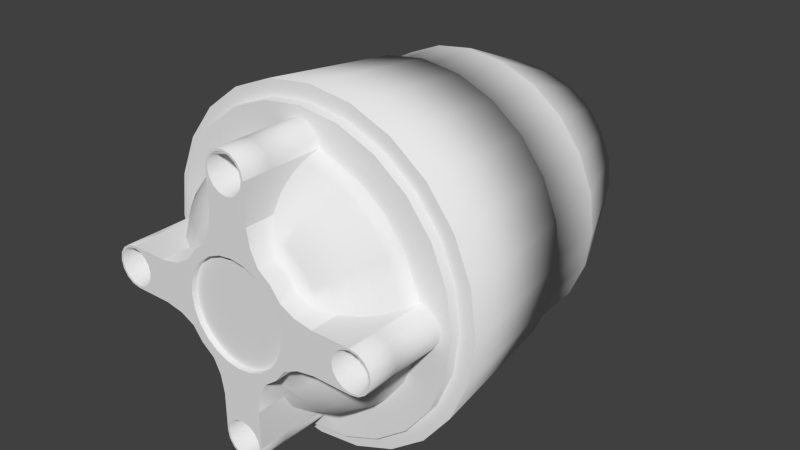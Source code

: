 # Source: SM_Soyouz.blend  (saved by Blender 2.67.0; exported with 4.5.12 LTS)
import bpy
from mathutils import Matrix  # noqa: F401  (used for matrix-valued properties, if any)

bpy.ops.wm.read_factory_settings(use_empty=True)
scene = bpy.context.scene
scene.name = 'Scene'

# ---- collections
col_collection_1 = bpy.data.collections.new('Collection 1'); scene.collection.children.link(col_collection_1)

# ---- world
world_world = bpy.data.worlds.new('World'); scene.world = world_world
world_world.color = (0.05088, 0.05088, 0.05088)
world_world.use_sun_shadow = False
world_world.sun_shadow_jitter_overblur = 0.0
world_world.cycles.sampling_method = 'MANUAL'
world_world.cycles.sample_map_resolution = 256
world_world.light_settings.ao_factor = 100.0

# ---- meshes
me_plane_001 = bpy.data.meshes.new('Plane.001')
me_plane_001.from_pydata([(1.352, 1.5, 0.3623), (1.212, 1.5, 0.7), (1.352, 0.8, 0.3623), (1.212, 0.8, 0.7), (1.2, -1.5, 0.2), (0.6598, -1.5, 0.2304), (0.83, -1.5, 0.2), (1.385, -1.5, 0.07654), (1.341, -1.5, 0.1414), (1.277, -1.5, 0.1848), (1.269, -1.5, 0.1663), (1.327, -1.5, 0.1273), (1.366, -1.5, 0.06888), (1.034, -1.5, 0.06888), (1.073, -1.5, 0.1273), (1.131, -1.5, 0.1663), (1.2, -1.5, 0.18), (0.483, -1.5, 0.1294), (0.483, -1.45, 0.1294), (0.5796, -1.5, 0.1553), (0.433, -1.5, 0.25), (0.433, -1.45, 0.25), (0.5196, -1.5, 0.3), (1.385, -1.22, 0.07654), (0.5196, -1.3, 0.3), (0.6541, -1.28, 0.3776), (0.7794, -1.22, 0.45), (0.887, -1.124, 0.5121), (0.9696, -1.0, 0.5598), (1.022, -0.8553, 0.5898), (1.039, -0.7, 0.6), (0.9894, -1.124, 0.2), (1.091, -1.0, 0.2), (1.159, -0.8553, 0.2), (0.83, -1.22, 0.2), (0.6598, -1.28, 0.2304), (1.2, -1.22, 0.2), (1.341, -1.22, 0.1414), (1.277, -1.22, 0.1848), (1.385, -0.7, 0.07654), (1.2, -0.7, 0.2), (1.341, -0.7, 0.1414), (1.277, -0.7, 0.1848), (1.4, 1.5, 5.305e-06), (1.352, 1.5, -0.3623), (1.212, 1.5, -0.7), (1.352, 0.8, -0.3623), (1.212, 0.8, -0.7), (1.4, 0.8, 5.424e-06), (1.2, -1.5, -0.2), (0.6598, -1.5, 7.153e-07), (0.83, -1.5, -2.98e-07), (0.6598, -1.5, -0.2304), (0.83, -1.5, -0.2), (1.4, -1.5, -5.96e-07), (1.385, -1.5, -0.07654), (1.341, -1.5, -0.1414), (1.277, -1.5, -0.1848), (1.269, -1.5, -0.1663), (1.327, -1.5, -0.1273), (1.366, -1.5, -0.06888), (1.38, -1.5, -4.768e-07), (1.02, -1.5, -3.576e-07), (1.034, -1.5, -0.06888), (1.073, -1.5, -0.1273), (1.131, -1.5, -0.1663), (1.2, -1.5, -0.18), (1.2, -1.0, -6.557e-07), (0.5, -1.5, 4.664e-06), (0.5, -1.45, 4.664e-06), (0.6, -1.5, 5.722e-06), (0.483, -1.5, -0.1294), (0.483, -1.45, -0.1294), (0.5796, -1.5, -0.1553), (0.433, -1.5, -0.25), (0.433, -1.45, -0.25), (0.5196, -1.5, -0.3), (1.385, -1.22, -0.07654), (1.4, -1.22, -6.557e-07), (0.5196, -1.3, -0.3), (0.6541, -1.28, -0.3776), (0.7794, -1.22, -0.45), (0.887, -1.124, -0.5121), (0.9696, -1.0, -0.5598), (1.022, -0.8553, -0.5898), (1.039, -0.7, -0.6), (0.9894, -1.124, -0.2), (1.091, -1.0, -0.2), (1.159, -0.8553, -0.2), (0.83, -1.22, -0.2), (0.6598, -1.28, -0.2304), (1.2, -1.22, -0.2), (1.341, -1.22, -0.1414), (1.277, -1.22, -0.1848), (1.385, -0.7, -0.07654), (1.4, -0.7, -8.345e-07), (1.2, -0.7, -0.2), (1.341, -0.7, -0.1414), (1.277, -0.7, -0.1848), (1.126, -0.7, 0.65), (1.126, -0.7, -0.65), (1.299, -0.7, -0.75), (1.449, -0.7, -0.3882), (1.5, -0.7, 5.662e-06), (1.449, -0.7, 0.3882), (1.299, -0.7, 0.75), (0.9899, 1.5, 0.99), (0.9899, 0.8, 0.99), (0.3623, 1.5, 1.352), (0.7, 1.5, 1.212), (0.3623, 0.8, 1.352), (0.7, 0.8, 1.212), (0.2, -1.5, 1.2), (0.2304, -1.5, 0.6598), (0.2, -1.5, 0.83), (0.07654, -1.5, 1.385), (0.1414, -1.5, 1.341), (0.1848, -1.5, 1.277), (0.1663, -1.5, 1.269), (0.1273, -1.5, 1.327), (0.06888, -1.5, 1.366), (0.06888, -1.5, 1.034), (0.1273, -1.5, 1.073), (0.1663, -1.5, 1.131), (0.18, -1.5, 1.2), (0.3536, -1.45, 0.3536), (0.1294, -1.5, 0.483), (0.1294, -1.45, 0.483), (0.1553, -1.5, 0.5796), (0.25, -1.5, 0.433), (0.25, -1.45, 0.433), (0.3, -1.5, 0.5196), (0.3536, -1.5, 0.3536), (0.07654, -1.22, 1.385), (0.4243, -1.5, 0.4243), (0.4243, -1.3, 0.4243), (0.5341, -1.28, 0.5341), (0.6364, -1.22, 0.6364), (0.7243, -1.124, 0.7243), (0.7917, -1.0, 0.7917), (0.8341, -0.8553, 0.8341), (0.8485, -0.7, 0.8485), (0.3, -1.3, 0.5196), (0.3776, -1.28, 0.6541), (0.45, -1.22, 0.7794), (0.5121, -1.124, 0.887), (0.5598, -1.0, 0.9696), (0.5898, -0.8553, 1.022), (0.6, -0.7, 1.039), (0.2, -1.124, 0.9894), (0.2, -1.0, 1.091), (0.2, -0.8553, 1.159), (0.2, -1.22, 0.83), (0.2304, -1.28, 0.6598), (0.2, -1.22, 1.2), (0.1414, -1.22, 1.341), (0.1848, -1.22, 1.277), (0.07654, -0.7, 1.385), (0.2, -0.7, 1.2), (0.1414, -0.7, 1.341), (0.1848, -0.7, 1.277), (6.258e-06, 1.5, 1.4), (-0.3623, 1.5, 1.352), (-0.7, 1.5, 1.212), (-0.3623, 0.8, 1.352), (-0.7, 0.8, 1.212), (6.378e-06, 0.8, 1.4), (-0.2, -1.5, 1.2), (1.162e-06, -1.5, 0.6598), (2.384e-07, -1.5, 0.83), (-0.2304, -1.5, 0.6598), (-0.2, -1.5, 0.83), (3.576e-07, -1.5, 1.4), (-0.07654, -1.5, 1.385), (-0.1414, -1.5, 1.341), (-0.1848, -1.5, 1.277), (-0.1663, -1.5, 1.269), (-0.1273, -1.5, 1.327), (-0.06888, -1.5, 1.366), (4.768e-07, -1.5, 1.38), (2.98e-07, -1.5, 1.02), (-0.06888, -1.5, 1.034), (-0.1273, -1.5, 1.073), (-0.1663, -1.5, 1.131), (-0.18, -1.5, 1.2), (1.788e-07, -1.0, 1.2), (5.007e-06, -1.5, 0.5), (5.007e-06, -1.45, 0.5), (6.139e-06, -1.5, 0.6), (-0.1294, -1.5, 0.483), (-0.1294, -1.45, 0.483), (-0.1553, -1.5, 0.5796), (-0.25, -1.5, 0.433), (-0.25, -1.45, 0.433), (-0.3, -1.5, 0.5196), (-0.07654, -1.22, 1.385), (2.98e-07, -1.22, 1.4), (-0.3, -1.3, 0.5196), (-0.3776, -1.28, 0.6541), (-0.45, -1.22, 0.7794), (-0.5121, -1.124, 0.887), (-0.5598, -1.0, 0.9696), (-0.5898, -0.8553, 1.022), (-0.6, -0.7, 1.039), (-0.2, -1.124, 0.9894), (-0.2, -1.0, 1.091), (-0.2, -0.8553, 1.159), (-0.2, -1.22, 0.83), (-0.2304, -1.28, 0.6598), (-0.2, -1.22, 1.2), (-0.1414, -1.22, 1.341), (-0.1848, -1.22, 1.277), (-0.07654, -0.7, 1.385), (1.192e-07, -0.7, 1.4), (-0.2, -0.7, 1.2), (-0.1414, -0.7, 1.341), (-0.1848, -0.7, 1.277), (0.9192, -0.7, 0.9192), (0.65, -0.7, 1.126), (-0.65, -0.7, 1.126), (-0.75, -0.7, 1.299), (-0.3882, -0.7, 1.449), (6.676e-06, -0.7, 1.5), (0.3882, -0.7, 1.449), (0.75, -0.7, 1.299), (1.061, -0.7, 1.061), (-0.3623, 1.5, -1.352), (-0.7, 1.5, -1.212), (-0.3623, 0.8, -1.352), (-0.7, 0.8, -1.212), (-0.2, -1.5, -1.2), (-0.2304, -1.5, -0.6598), (-0.2, -1.5, -0.83), (-0.07654, -1.5, -1.385), (-0.1414, -1.5, -1.341), (-0.1848, -1.5, -1.277), (-0.1663, -1.5, -1.269), (-0.1273, -1.5, -1.327), (-0.06888, -1.5, -1.366), (-0.06888, -1.5, -1.034), (-0.1273, -1.5, -1.073), (-0.1663, -1.5, -1.131), (-0.18, -1.5, -1.2), (-0.1294, -1.5, -0.483), (-0.1294, -1.45, -0.483), (-0.1553, -1.5, -0.5796), (-0.25, -1.5, -0.433), (-0.25, -1.45, -0.433), (-0.3, -1.5, -0.5196), (-0.07654, -1.22, -1.385), (-0.3, -1.3, -0.5196), (-0.3776, -1.28, -0.6541), (-0.45, -1.22, -0.7794), (-0.5121, -1.124, -0.887), (-0.5598, -1.0, -0.9696), (-0.5898, -0.8553, -1.022), (-0.6, -0.7, -1.039), (-0.2, -1.124, -0.9894), (-0.2, -1.0, -1.091), (-0.2, -0.8553, -1.159), (-0.2, -1.22, -0.83), (-0.2304, -1.28, -0.6598), (-0.2, -1.22, -1.2), (-0.1414, -1.22, -1.341), (-0.1848, -1.22, -1.277), (-0.07654, -0.7, -1.385), (-0.2, -0.7, -1.2), (-0.1414, -0.7, -1.341), (-0.1848, -0.7, -1.277), (0.9899, 1.5, -0.99), (0.9899, 0.8, -0.99), (-6.258e-06, 1.5, -1.4), (0.3623, 1.5, -1.352), (0.7, 1.5, -1.212), (0.3623, 0.8, -1.352), (0.7, 0.8, -1.212), (-6.378e-06, 0.8, -1.4), (0.2, -1.5, -1.2), (-1.162e-06, -1.5, -0.6598), (-2.384e-07, -1.5, -0.83), (0.2304, -1.5, -0.6598), (0.2, -1.5, -0.83), (-3.576e-07, -1.5, -1.4), (0.07654, -1.5, -1.385), (0.1414, -1.5, -1.341), (0.1848, -1.5, -1.277), (0.1663, -1.5, -1.269), (0.1273, -1.5, -1.327), (0.06888, -1.5, -1.366), (-4.768e-07, -1.5, -1.38), (-2.98e-07, -1.5, -1.02), (0.06888, -1.5, -1.034), (0.1273, -1.5, -1.073), (0.1663, -1.5, -1.131), (0.18, -1.5, -1.2), (-1.788e-07, -1.0, -1.2), (0.3536, -1.45, -0.3536), (-5.007e-06, -1.5, -0.5), (-5.007e-06, -1.45, -0.5), (-6.139e-06, -1.5, -0.6), (0.1294, -1.5, -0.483), (0.1294, -1.45, -0.483), (0.1553, -1.5, -0.5796), (0.25, -1.5, -0.433), (0.25, -1.45, -0.433), (0.3, -1.5, -0.5196), (0.3535, -1.5, -0.3536), (0.07654, -1.22, -1.385), (0.4243, -1.5, -0.4243), (0.4243, -1.3, -0.4243), (0.5341, -1.28, -0.5341), (0.6364, -1.22, -0.6364), (0.7243, -1.124, -0.7243), (0.7917, -1.0, -0.7917), (0.8341, -0.8553, -0.8341), (0.8485, -0.7, -0.8485), (-2.98e-07, -1.22, -1.4), (0.3, -1.3, -0.5196), (0.3776, -1.28, -0.6541), (0.45, -1.22, -0.7794), (0.5121, -1.124, -0.887), (0.5598, -1.0, -0.9696), (0.5898, -0.8553, -1.022), (0.6, -0.7, -1.039), (0.2, -1.124, -0.9894), (0.2, -1.0, -1.091), (0.2, -0.8553, -1.159), (0.2, -1.22, -0.83), (0.2304, -1.28, -0.6598), (0.2, -1.22, -1.2), (0.1414, -1.22, -1.341), (0.1848, -1.22, -1.277), (0.07654, -0.7, -1.385), (-1.192e-07, -0.7, -1.4), (0.2, -0.7, -1.2), (0.1414, -0.7, -1.341), (0.1848, -0.7, -1.277), (-0.65, -0.7, -1.126), (0.9192, -0.7, -0.9192), (0.65, -0.7, -1.126), (1.061, -0.7, -1.061), (0.75, -0.7, -1.299), (0.3882, -0.7, -1.449), (-6.676e-06, -0.7, -1.5), (-0.3882, -0.7, -1.449), (-0.75, -0.7, -1.299), (-0.99, 1.5, -0.9899), (-0.99, 0.8, -0.9899), (-1.352, 1.5, -0.3623), (-1.212, 1.5, -0.7), (-1.352, 0.8, -0.3623), (-1.212, 0.8, -0.7), (-1.2, -1.5, -0.2), (-0.6598, -1.5, -0.2304), (-0.83, -1.5, -0.2), (-1.385, -1.5, -0.07654), (-1.341, -1.5, -0.1414), (-1.277, -1.5, -0.1848), (-1.269, -1.5, -0.1663), (-1.327, -1.5, -0.1273), (-1.366, -1.5, -0.06888), (-1.034, -1.5, -0.06888), (-1.073, -1.5, -0.1273), (-1.131, -1.5, -0.1663), (-1.2, -1.5, -0.18), (-0.3536, -1.45, -0.3535), (-0.483, -1.5, -0.1294), (-0.483, -1.45, -0.1294), (-0.5796, -1.5, -0.1553), (-0.433, -1.5, -0.25), (-0.433, -1.45, -0.25), (-0.5196, -1.5, -0.3), (-0.3536, -1.5, -0.3535), (-1.385, -1.22, -0.07654), (-0.4243, -1.5, -0.4243), (-0.4243, -1.3, -0.4243), (-0.5341, -1.28, -0.5341), (-0.6364, -1.22, -0.6364), (-0.7243, -1.124, -0.7243), (-0.7917, -1.0, -0.7917), (-0.8341, -0.8553, -0.8341), (-0.8485, -0.7, -0.8485), (-0.5196, -1.3, -0.3), (-0.6541, -1.28, -0.3776), (-0.7794, -1.22, -0.45), (-0.887, -1.124, -0.5121), (-0.9696, -1.0, -0.5598), (-1.022, -0.8553, -0.5898), (-1.039, -0.7, -0.6), (-0.9894, -1.124, -0.2), (-1.091, -1.0, -0.2), (-1.159, -0.8553, -0.2), (-0.83, -1.22, -0.2), (-0.6598, -1.28, -0.2304), (-1.2, -1.22, -0.2), (-1.341, -1.22, -0.1414), (-1.277, -1.22, -0.1848), (-1.385, -0.7, -0.07654), (-1.2, -0.7, -0.2), (-1.341, -0.7, -0.1414), (-1.277, -0.7, -0.1848), (-0.99, 1.5, 0.9899), (-0.99, 0.8, 0.9899), (-1.4, 1.5, -5.305e-06), (-1.352, 1.5, 0.3623), (-1.212, 1.5, 0.7), (-1.352, 0.8, 0.3623), (-1.212, 0.8, 0.7), (-1.4, 0.8, -5.424e-06), (-1.2, -1.5, 0.2), (-0.6598, -1.5, -7.153e-07), (-0.83, -1.5, 2.98e-07), (-0.6598, -1.5, 0.2304), (-0.83, -1.5, 0.2), (-1.4, -1.5, 5.96e-07), (-1.385, -1.5, 0.07654), (-1.341, -1.5, 0.1414), (-1.277, -1.5, 0.1848), (-1.269, -1.5, 0.1663), (-1.327, -1.5, 0.1273), (-1.366, -1.5, 0.06888), (-1.38, -1.5, 4.768e-07), (-1.02, -1.5, 3.576e-07), (-1.034, -1.5, 0.06888), (-1.073, -1.5, 0.1273), (-1.131, -1.5, 0.1663), (-1.2, -1.5, 0.18), (-1.2, -1.0, 6.557e-07), (-0.3536, -1.45, 0.3536), (-0.5, -1.5, -4.664e-06), (-0.5, -1.45, -4.664e-06), (-0.6, -1.5, -5.722e-06), (7.05e-08, -1.45, -6.823e-08), (-0.483, -1.5, 0.1294), (-0.483, -1.45, 0.1294), (-0.5796, -1.5, 0.1553), (-0.433, -1.5, 0.25), (-0.433, -1.45, 0.25), (-0.5196, -1.5, 0.3), (-0.3536, -1.5, 0.3536), (-1.385, -1.22, 0.07654), (-0.4243, -1.5, 0.4243), (-0.4243, -1.3, 0.4243), (-0.5341, -1.28, 0.5341), (-0.6364, -1.22, 0.6364), (-0.7243, -1.124, 0.7243), (-0.7917, -1.0, 0.7917), (-0.8341, -0.8553, 0.8341), (-0.8485, -0.7, 0.8485), (-1.4, -1.22, 6.557e-07), (-0.5196, -1.3, 0.3), (-0.6541, -1.28, 0.3776), (-0.7794, -1.22, 0.45), (-0.887, -1.124, 0.5121), (-0.9696, -1.0, 0.5598), (-1.022, -0.8553, 0.5898), (-1.039, -0.7, 0.6), (-0.9894, -1.124, 0.2), (-1.091, -1.0, 0.2), (-1.159, -0.8553, 0.2), (-0.83, -1.22, 0.2), (-0.6598, -1.28, 0.2304), (-1.2, -1.22, 0.2), (-1.341, -1.22, 0.1414), (-1.277, -1.22, 0.1848), (-1.385, -0.7, 0.07654), (-1.4, -0.7, 8.345e-07), (-1.2, -0.7, 0.2), (-1.341, -0.7, 0.1414), (-1.277, -0.7, 0.1848), (-0.9192, -0.7, -0.9192), (-1.126, -0.7, -0.65), (-0.9192, -0.7, 0.9192), (-1.126, -0.7, 0.65), (-1.061, -0.7, 1.061), (-1.299, -0.7, 0.75), (-1.449, -0.7, 0.3882), (-1.5, -0.7, -5.662e-06), (-1.449, -0.7, -0.3882), (-1.299, -0.7, -0.75), (-1.061, -0.7, -1.061), (1.299, -0.6, -0.75), (1.449, -0.6, -0.3882), (1.5, -0.6, 5.662e-06), (1.449, -0.6, 0.3882), (1.299, -0.6, 0.75), (-0.75, -0.6, 1.299), (-0.3882, -0.6, 1.449), (6.676e-06, -0.6, 1.5), (0.3882, -0.6, 1.449), (0.75, -0.6, 1.299), (1.061, -0.6, 1.061), (1.061, -0.6, -1.061), (0.75, -0.6, -1.299), (0.3882, -0.6, -1.449), (-6.676e-06, -0.6, -1.5), (-0.3882, -0.6, -1.449), (-0.75, -0.6, -1.299), (-1.061, -0.6, 1.061), (-1.299, -0.6, 0.75), (-1.449, -0.6, 0.3882), (-1.5, -0.6, -5.662e-06), (-1.449, -0.6, -0.3882), (-1.299, -0.6, -0.75), (-1.061, -0.6, -1.061), (1.429, -0.6, -0.825), (1.594, -0.6, -0.427), (1.65, -0.6, 6.199e-06), (1.594, -0.6, 0.4271), (1.429, -0.6, 0.825), (-0.825, -0.6, 1.429), (-0.427, -0.6, 1.594), (7.331e-06, -0.6, 1.65), (0.4271, -0.6, 1.594), (0.825, -0.6, 1.429), (1.167, -0.6, 1.167), (1.167, -0.6, -1.167), (0.825, -0.6, -1.429), (0.427, -0.6, -1.594), (-7.331e-06, -0.6, -1.65), (-0.4271, -0.6, -1.594), (-0.825, -0.6, -1.429), (-1.167, -0.6, 1.167), (-1.429, -0.6, 0.825), (-1.594, -0.6, 0.427), (-1.65, -0.6, -6.199e-06), (-1.594, -0.6, -0.4271), (-1.429, -0.6, -0.825), (-1.167, -0.6, -1.167), (1.286, 0.8, -0.7425), (1.434, 0.8, -0.3843), (1.485, 0.8, 5.543e-06), (1.434, 0.8, 0.3844), (1.286, 0.8, 0.7425), (-0.7425, 0.8, 1.286), (-0.3843, 0.8, 1.434), (6.557e-06, 0.8, 1.485), (0.3844, 0.8, 1.434), (0.7425, 0.8, 1.286), (1.05, 0.8, 1.05), (1.05, 0.8, -1.05), (0.7425, 0.8, -1.286), (0.3843, 0.8, -1.434), (-6.557e-06, 0.8, -1.485), (-0.3844, 0.8, -1.434), (-0.7425, 0.8, -1.286), (-1.05, 0.8, 1.05), (-1.286, 0.8, 0.7425), (-1.434, 0.8, 0.3843), (-1.485, 0.8, -5.543e-06), (-1.434, 0.8, -0.3844), (-1.286, 0.8, -0.7425), (-1.05, 0.8, -1.05), (0.9466, 2.5, 0.2536), (0.8487, 2.5, 0.49), (0.98, 2.5, 3.666e-06), (0.9466, 2.5, -0.2536), (0.8487, 2.5, -0.49), (0.693, 2.5, 0.693), (0.2536, 2.5, 0.9466), (0.49, 2.5, 0.8487), (4.351e-06, 2.5, 0.98), (-0.2536, 2.5, 0.9466), (-0.49, 2.5, 0.8487), (-0.2536, 2.5, -0.9466), (-0.49, 2.5, -0.8487), (0.693, 2.5, -0.693), (-4.351e-06, 2.5, -0.98), (0.2536, 2.5, -0.9466), (0.49, 2.5, -0.8487), (-0.693, 2.5, -0.693), (-0.9466, 2.5, -0.2536), (-0.8487, 2.5, -0.49), (-0.693, 2.5, 0.693), (-0.98, 2.5, -3.666e-06), (-0.9466, 2.5, 0.2536), (-0.8487, 2.5, 0.49), (1.352, 1.481, 0.3623), (1.212, 1.481, 0.7), (1.4, 1.481, 5.305e-06), (0.9899, 1.481, 0.99), (1.352, 1.481, -0.3623), (1.212, 1.481, -0.7), (0.9899, 1.481, -0.99), (0.3623, 1.481, 1.352), (0.7, 1.481, 1.212), (6.258e-06, 1.481, 1.4), (-0.3623, 1.481, 1.352), (-0.7, 1.481, 1.212), (-0.99, 1.481, 0.9899), (-0.3623, 1.481, -1.352), (-0.7, 1.481, -1.212), (-6.258e-06, 1.481, -1.4), (-0.99, 1.481, -0.9899), (0.3623, 1.481, -1.352), (0.7, 1.481, -1.212), (-1.352, 1.481, -0.3623), (-1.212, 1.481, -0.7), (-1.4, 1.481, -5.305e-06), (-1.352, 1.481, 0.3623), (-1.212, 1.481, 0.7), (0.8519, 2.5, 0.2283), (0.7638, 2.5, 0.441), (0.882, 2.5, 3.308e-06), (0.8519, 2.5, -0.2283), (0.7638, 2.5, -0.441), (0.6237, 2.5, 0.6237), (0.2283, 2.5, 0.8519), (0.441, 2.5, 0.7638), (3.904e-06, 2.5, 0.882), (-0.2283, 2.5, 0.8519), (-0.441, 2.5, 0.7638), (-0.2283, 2.5, -0.8519), (-0.441, 2.5, -0.7638), (0.6237, 2.5, -0.6237), (-3.904e-06, 2.5, -0.882), (0.2283, 2.5, -0.8519), (0.441, 2.5, -0.7638), (-0.6237, 2.5, -0.6237), (-0.8519, 2.5, -0.2283), (-0.7638, 2.5, -0.441), (-0.6237, 2.5, 0.6237), (-0.882, 2.5, -3.308e-06), (-0.8519, 2.5, 0.2283), (-0.7638, 2.5, 0.441), (0.8519, 2.4, 0.2283), (0.7638, 2.4, 0.441), (0.882, 2.4, 3.308e-06), (0.8519, 2.4, -0.2283), (0.7638, 2.4, -0.441), (0.6237, 2.4, 0.6237), (0.2283, 2.4, 0.8519), (0.441, 2.4, 0.7638), (3.904e-06, 2.4, 0.882), (-0.2283, 2.4, 0.8519), (-0.441, 2.4, 0.7638), (-0.2283, 2.4, -0.8519), (-0.441, 2.4, -0.7638), (0.6237, 2.4, -0.6237), (-3.904e-06, 2.4, -0.882), (0.2283, 2.4, -0.8519), (0.441, 2.4, -0.7638), (-0.6237, 2.4, -0.6237), (-0.8519, 2.4, -0.2283), (-0.7638, 2.4, -0.441), (-0.6237, 2.4, 0.6237), (-0.882, 2.4, -3.308e-06), (-0.8519, 2.4, 0.2283), (-0.7638, 2.4, 0.441), (0.0, 2.4, 0.0)], [], [(20, 132, 125, 21), (21, 125, 432), (18, 21, 432), (69, 18, 432), (577, 579, 43, 0), (578, 577, 0, 1), (580, 578, 1, 106), (51, 6, 5, 50), (12, 61, 54, 7), (11, 12, 7, 8), (10, 11, 8, 9), (16, 10, 9, 4), (51, 62, 13, 6), (13, 14, 6), (16, 4, 6, 15), (6, 14, 15), (5, 22, 19), (50, 5, 19, 70), (13, 62, 67), (10, 16, 67), (14, 13, 67), (11, 10, 67), (15, 14, 67), (12, 11, 67), (16, 15, 67), (61, 12, 67), (70, 19, 17, 68), (68, 17, 18, 69), (19, 22, 20, 17), (17, 20, 21, 18), (135, 24, 25, 136), (138, 27, 28, 139), (137, 26, 27, 138), (140, 29, 30, 141), (136, 25, 26, 137), (139, 28, 29, 140), (4, 9, 38, 36), (29, 33, 40, 30), (28, 32, 33, 29), (27, 31, 32, 28), (9, 8, 37, 38), (6, 4, 36, 34), (8, 7, 23, 37), (7, 54, 78, 23), (5, 6, 34, 35), (22, 134, 132, 20), (135, 134, 22, 24), (26, 25, 35, 34), (23, 78, 95, 39), (36, 38, 42, 40), (38, 37, 41, 42), (37, 23, 39, 41), (24, 22, 5, 35), (24, 35, 25), (27, 26, 34, 31), (36, 31, 34), (31, 36, 32), (32, 36, 33), (36, 40, 33), (74, 75, 296, 306), (75, 432, 296), (72, 432, 75), (69, 432, 72), (581, 44, 43, 579), (582, 45, 44, 581), (583, 269, 45, 582), (51, 50, 52, 53), (60, 55, 54, 61), (59, 56, 55, 60), (58, 57, 56, 59), (66, 49, 57, 58), (51, 53, 63, 62), (63, 53, 64), (66, 65, 53, 49), (53, 65, 64), (52, 73, 76), (50, 70, 73, 52), (63, 67, 62), (58, 67, 66), (64, 67, 63), (59, 67, 58), (65, 67, 64), (60, 67, 59), (66, 67, 65), (61, 67, 60), (70, 68, 71, 73), (68, 69, 72, 71), (73, 71, 74, 76), (71, 72, 75, 74), (309, 310, 80, 79), (312, 313, 83, 82), (311, 312, 82, 81), (314, 315, 85, 84), (310, 311, 81, 80), (313, 314, 84, 83), (49, 91, 93, 57), (84, 85, 96, 88), (83, 84, 88, 87), (82, 83, 87, 86), (57, 93, 92, 56), (53, 89, 91, 49), (56, 92, 77, 55), (55, 77, 78, 54), (52, 90, 89, 53), (76, 74, 306, 308), (309, 79, 76, 308), (81, 89, 90, 80), (77, 94, 95, 78), (91, 96, 98, 93), (93, 98, 97, 92), (92, 97, 94, 77), (79, 90, 52, 76), (79, 80, 90), (82, 86, 89, 81), (91, 89, 86), (86, 87, 91), (87, 88, 91), (91, 88, 96), (217, 141, 30, 99), (99, 42, 41), (40, 42, 99, 30), (315, 338, 100, 85), (98, 100, 97), (98, 96, 85, 100), (338, 340, 101, 100), (102, 97, 100, 101), (41, 104, 105, 99), (225, 217, 99, 105), (97, 102, 103), (41, 103, 104), (103, 41, 39), (97, 103, 94), (94, 103, 95), (103, 39, 95), (129, 130, 125, 132), (130, 432, 125), (127, 432, 130), (187, 432, 127), (584, 108, 161, 586), (585, 109, 108, 584), (580, 106, 109, 585), (169, 168, 113, 114), (120, 115, 172, 179), (119, 116, 115, 120), (118, 117, 116, 119), (124, 112, 117, 118), (169, 114, 121, 180), (121, 114, 122), (124, 123, 114, 112), (114, 123, 122), (113, 128, 131), (168, 188, 128, 113), (121, 185, 180), (118, 185, 124), (122, 185, 121), (119, 185, 118), (123, 185, 122), (120, 185, 119), (124, 185, 123), (179, 185, 120), (188, 186, 126, 128), (186, 187, 127, 126), (128, 126, 129, 131), (126, 127, 130, 129), (135, 136, 143, 142), (138, 139, 146, 145), (137, 138, 145, 144), (140, 141, 148, 147), (136, 137, 144, 143), (139, 140, 147, 146), (112, 154, 156, 117), (147, 148, 158, 151), (146, 147, 151, 150), (145, 146, 150, 149), (117, 156, 155, 116), (114, 152, 154, 112), (116, 155, 133, 115), (115, 133, 196, 172), (113, 153, 152, 114), (131, 129, 132, 134), (135, 142, 131, 134), (144, 152, 153, 143), (133, 157, 213, 196), (154, 158, 160, 156), (156, 160, 159, 155), (155, 159, 157, 133), (142, 153, 113, 131), (142, 143, 153), (145, 149, 152, 144), (154, 152, 149), (149, 150, 154), (150, 151, 154), (154, 151, 158), (192, 439, 428, 193), (193, 428, 432), (190, 193, 432), (187, 190, 432), (587, 586, 161, 162), (588, 587, 162, 163), (589, 588, 163, 401), (169, 171, 170, 168), (178, 179, 172, 173), (177, 178, 173, 174), (176, 177, 174, 175), (184, 176, 175, 167), (169, 180, 181, 171), (181, 182, 171), (184, 167, 171, 183), (171, 182, 183), (170, 194, 191), (168, 170, 191, 188), (181, 180, 185), (176, 184, 185), (182, 181, 185), (177, 176, 185), (183, 182, 185), (178, 177, 185), (184, 183, 185), (179, 178, 185), (188, 191, 189, 186), (186, 189, 190, 187), (191, 194, 192, 189), (189, 192, 193, 190), (442, 197, 198, 443), (445, 200, 201, 446), (444, 199, 200, 445), (447, 202, 203, 448), (443, 198, 199, 444), (446, 201, 202, 447), (167, 175, 211, 209), (202, 206, 214, 203), (201, 205, 206, 202), (200, 204, 205, 201), (175, 174, 210, 211), (171, 167, 209, 207), (174, 173, 195, 210), (173, 172, 196, 195), (170, 171, 207, 208), (194, 441, 439, 192), (442, 441, 194, 197), (199, 198, 208, 207), (195, 196, 213, 212), (209, 211, 216, 214), (211, 210, 215, 216), (210, 195, 212, 215), (197, 194, 170, 208), (197, 208, 198), (200, 199, 207, 204), (209, 204, 207), (204, 209, 205), (205, 209, 206), (209, 214, 206), (217, 218, 148, 141), (218, 159, 160), (158, 148, 218, 160), (448, 203, 219, 472), (216, 215, 219), (216, 219, 203, 214), (472, 219, 220, 474), (221, 220, 219, 215), (159, 218, 224, 223), (225, 224, 218, 217), (215, 222, 221), (159, 223, 222), (222, 157, 159), (215, 212, 222), (212, 213, 222), (222, 213, 157), (246, 247, 365, 372), (247, 432, 365), (244, 432, 247), (298, 432, 244), (590, 226, 271, 592), (591, 227, 226, 590), (593, 346, 227, 591), (279, 278, 231, 232), (238, 233, 282, 289), (237, 234, 233, 238), (236, 235, 234, 237), (242, 230, 235, 236), (279, 232, 239, 290), (239, 232, 240), (242, 241, 232, 230), (232, 241, 240), (231, 245, 248), (278, 299, 245, 231), (239, 295, 290), (236, 295, 242), (240, 295, 239), (237, 295, 236), (241, 295, 240), (238, 295, 237), (242, 295, 241), (289, 295, 238), (299, 297, 243, 245), (297, 298, 244, 243), (245, 243, 246, 248), (243, 244, 247, 246), (375, 376, 251, 250), (378, 379, 254, 253), (377, 378, 253, 252), (380, 381, 256, 255), (376, 377, 252, 251), (379, 380, 255, 254), (230, 262, 264, 235), (255, 256, 266, 259), (254, 255, 259, 258), (253, 254, 258, 257), (235, 264, 263, 234), (232, 260, 262, 230), (234, 263, 249, 233), (233, 249, 316, 282), (231, 261, 260, 232), (248, 246, 372, 374), (375, 250, 248, 374), (252, 260, 261, 251), (249, 265, 333, 316), (262, 266, 268, 264), (264, 268, 267, 263), (263, 267, 265, 249), (250, 261, 231, 248), (250, 251, 261), (253, 257, 260, 252), (262, 260, 257), (257, 258, 262), (258, 259, 262), (262, 259, 266), (303, 306, 296, 304), (304, 296, 432), (301, 304, 432), (298, 301, 432), (594, 592, 271, 272), (595, 594, 272, 273), (583, 595, 273, 269), (279, 281, 280, 278), (288, 289, 282, 283), (287, 288, 283, 284), (286, 287, 284, 285), (294, 286, 285, 277), (279, 290, 291, 281), (291, 292, 281), (294, 277, 281, 293), (281, 292, 293), (280, 305, 302), (278, 280, 302, 299), (291, 290, 295), (286, 294, 295), (292, 291, 295), (287, 286, 295), (293, 292, 295), (288, 287, 295), (294, 293, 295), (289, 288, 295), (299, 302, 300, 297), (297, 300, 301, 298), (302, 305, 303, 300), (300, 303, 304, 301), (309, 317, 318, 310), (312, 320, 321, 313), (311, 319, 320, 312), (314, 322, 323, 315), (310, 318, 319, 311), (313, 321, 322, 314), (277, 285, 331, 329), (322, 326, 334, 323), (321, 325, 326, 322), (320, 324, 325, 321), (285, 284, 330, 331), (281, 277, 329, 327), (284, 283, 307, 330), (283, 282, 316, 307), (280, 281, 327, 328), (305, 308, 306, 303), (309, 308, 305, 317), (319, 318, 328, 327), (307, 316, 333, 332), (329, 331, 336, 334), (331, 330, 335, 336), (330, 307, 332, 335), (317, 305, 280, 328), (317, 328, 318), (320, 319, 327, 324), (329, 324, 327), (324, 329, 325), (325, 329, 326), (329, 334, 326), (470, 337, 256, 381), (337, 267, 268), (266, 256, 337, 268), (315, 323, 339, 338), (336, 335, 339), (336, 339, 323, 334), (338, 339, 341, 340), (342, 341, 339, 335), (267, 337, 345, 344), (480, 345, 337, 470), (335, 343, 342), (267, 344, 343), (343, 265, 267), (335, 332, 343), (332, 333, 343), (343, 333, 265), (369, 372, 365, 370), (370, 365, 432), (367, 370, 432), (430, 367, 432), (596, 598, 403, 348), (597, 596, 348, 349), (593, 597, 349, 346), (411, 354, 353, 410), (360, 421, 414, 355), (359, 360, 355, 356), (358, 359, 356, 357), (364, 358, 357, 352), (411, 422, 361, 354), (361, 362, 354), (364, 352, 354, 363), (354, 362, 363), (353, 371, 368), (410, 353, 368, 431), (361, 422, 427), (358, 364, 427), (362, 361, 427), (359, 358, 427), (363, 362, 427), (360, 359, 427), (364, 363, 427), (421, 360, 427), (431, 368, 366, 429), (429, 366, 367, 430), (368, 371, 369, 366), (366, 369, 370, 367), (375, 382, 383, 376), (378, 385, 386, 379), (377, 384, 385, 378), (380, 387, 388, 381), (376, 383, 384, 377), (379, 386, 387, 380), (352, 357, 396, 394), (387, 391, 398, 388), (386, 390, 391, 387), (385, 389, 390, 386), (357, 356, 395, 396), (354, 352, 394, 392), (356, 355, 373, 395), (355, 414, 449, 373), (353, 354, 392, 393), (371, 374, 372, 369), (375, 374, 371, 382), (384, 383, 393, 392), (373, 449, 466, 397), (394, 396, 400, 398), (396, 395, 399, 400), (395, 373, 397, 399), (382, 371, 353, 393), (382, 393, 383), (385, 384, 392, 389), (394, 389, 392), (389, 394, 390), (390, 394, 391), (394, 398, 391), (436, 437, 428, 439), (437, 432, 428), (434, 432, 437), (430, 432, 434), (599, 404, 403, 598), (600, 405, 404, 599), (589, 401, 405, 600), (411, 410, 412, 413), (420, 415, 414, 421), (419, 416, 415, 420), (418, 417, 416, 419), (426, 409, 417, 418), (411, 413, 423, 422), (423, 413, 424), (426, 425, 413, 409), (413, 425, 424), (412, 435, 438), (410, 431, 435, 412), (423, 427, 422), (418, 427, 426), (424, 427, 423), (419, 427, 418), (425, 427, 424), (420, 427, 419), (426, 427, 425), (421, 427, 420), (431, 429, 433, 435), (429, 430, 434, 433), (435, 433, 436, 438), (433, 434, 437, 436), (442, 443, 451, 450), (445, 446, 454, 453), (444, 445, 453, 452), (447, 448, 456, 455), (443, 444, 452, 451), (446, 447, 455, 454), (409, 462, 464, 417), (455, 456, 467, 459), (454, 455, 459, 458), (453, 454, 458, 457), (417, 464, 463, 416), (413, 460, 462, 409), (416, 463, 440, 415), (415, 440, 449, 414), (412, 461, 460, 413), (438, 436, 439, 441), (442, 450, 438, 441), (452, 460, 461, 451), (440, 465, 466, 449), (462, 467, 469, 464), (464, 469, 468, 463), (463, 468, 465, 440), (450, 461, 412, 438), (450, 451, 461), (453, 457, 460, 452), (462, 460, 457), (457, 458, 462), (458, 459, 462), (462, 459, 467), (470, 381, 388, 471), (471, 400, 399), (398, 400, 471, 388), (448, 472, 473, 456), (469, 473, 468), (469, 467, 456, 473), (472, 474, 475, 473), (476, 468, 473, 475), (399, 478, 479, 471), (480, 470, 471, 479), (468, 476, 477), (399, 477, 478), (477, 399, 397), (468, 477, 465), (465, 477, 466), (477, 397, 466), (224, 225, 491, 490), (474, 220, 486, 498), (480, 479, 503, 504), (475, 474, 498, 499), (345, 480, 504, 497), (340, 341, 493, 492), (104, 103, 483, 484), (220, 221, 487, 486), (476, 475, 499, 500), (341, 342, 494, 493), (105, 104, 484, 485), (221, 222, 488, 487), (477, 476, 500, 501), (342, 343, 495, 494), (225, 105, 485, 491), (101, 340, 492, 481), (222, 223, 489, 488), (478, 477, 501, 502), (343, 344, 496, 495), (102, 101, 481, 482), (223, 224, 490, 489), (479, 478, 502, 503), (344, 345, 497, 496), (103, 102, 482, 483), (500, 499, 523, 524), (494, 495, 519, 518), (488, 489, 513, 512), (498, 486, 510, 522), (482, 481, 505, 506), (501, 500, 524, 525), (495, 496, 520, 519), (489, 490, 514, 513), (486, 487, 511, 510), (483, 482, 506, 507), (502, 501, 525, 526), (496, 497, 521, 520), (490, 491, 515, 514), (484, 483, 507, 508), (503, 502, 526, 527), (497, 504, 528, 521), (492, 493, 517, 516), (485, 484, 508, 509), (504, 503, 527, 528), (499, 498, 522, 523), (493, 494, 518, 517), (487, 488, 512, 511), (491, 485, 509, 515), (481, 492, 516, 505), (516, 517, 541, 540), (510, 511, 535, 534), (507, 506, 530, 531), (528, 527, 551, 552), (523, 522, 546, 547), (517, 518, 542, 541), (511, 512, 536, 535), (508, 507, 531, 532), (524, 523, 547, 548), (518, 519, 543, 542), (512, 513, 537, 536), (509, 508, 532, 533), (525, 524, 548, 549), (519, 520, 544, 543), (513, 514, 538, 537), (515, 509, 533, 539), (505, 516, 540, 529), (526, 525, 549, 550), (520, 521, 545, 544), (514, 515, 539, 538), (522, 510, 534, 546), (506, 505, 529, 530), (527, 526, 550, 551), (521, 528, 552, 545), (542, 274, 275, 541), (543, 276, 274, 542), (276, 543, 544, 228), (541, 275, 270, 540), (47, 529, 540, 270), (46, 530, 529, 47), (48, 531, 530, 46), (531, 48, 2, 532), (532, 2, 3, 533), (533, 3, 107, 539), (111, 538, 539, 107), (110, 537, 538, 111), (166, 536, 537, 110), (536, 166, 164, 535), (535, 164, 165, 534), (534, 165, 402, 546), (407, 547, 546, 402), (406, 548, 547, 407), (408, 549, 548, 406), (549, 408, 350, 550), (550, 350, 351, 551), (551, 351, 347, 552), (229, 545, 552, 347), (228, 544, 545, 229), (348, 403, 574, 571), (45, 269, 566, 557), (43, 44, 556, 555), (269, 273, 569, 566), (346, 349, 572, 570), (272, 271, 567, 568), (349, 348, 571, 572), (44, 45, 557, 556), (405, 401, 573, 576), (403, 404, 575, 574), (273, 272, 568, 569), (161, 108, 559, 561), (404, 405, 576, 575), (109, 106, 558, 560), (108, 109, 560, 559), (0, 43, 555, 553), (271, 226, 564, 567), (401, 163, 563, 573), (162, 161, 561, 562), (106, 1, 554, 558), (1, 0, 553, 554), (227, 346, 570, 565), (226, 227, 565, 564), (163, 162, 562, 563), (2, 48, 579, 577), (3, 2, 577, 578), (107, 3, 578, 580), (46, 581, 579, 48), (47, 582, 581, 46), (270, 583, 582, 47), (110, 584, 586, 166), (111, 585, 584, 110), (107, 580, 585, 111), (164, 166, 586, 587), (165, 164, 587, 588), (402, 165, 588, 589), (228, 590, 592, 276), (229, 591, 590, 228), (347, 593, 591, 229), (274, 276, 592, 594), (275, 274, 594, 595), (270, 275, 595, 583), (350, 408, 598, 596), (351, 350, 596, 597), (347, 351, 597, 593), (406, 599, 598, 408), (407, 600, 599, 406), (402, 589, 600, 407), (575, 576, 624, 623), (566, 569, 617, 614), (567, 564, 612, 615), (559, 560, 608, 607), (558, 554, 602, 606), (576, 573, 621, 624), (571, 574, 622, 619), (564, 565, 613, 612), (560, 558, 606, 608), (555, 556, 604, 603), (572, 571, 619, 620), (565, 570, 618, 613), (562, 561, 609, 610), (556, 557, 605, 604), (570, 572, 620, 618), (568, 567, 615, 616), (563, 562, 610, 611), (557, 566, 614, 605), (553, 555, 603, 601), (574, 575, 623, 622), (569, 568, 616, 617), (573, 563, 611, 621), (561, 559, 607, 609), (554, 553, 601, 602), (624, 621, 645, 648), (619, 622, 646, 643), (612, 613, 637, 636), (608, 606, 630, 632), (603, 604, 628, 627), (620, 619, 643, 644), (613, 618, 642, 637), (610, 609, 633, 634), (604, 605, 629, 628), (618, 620, 644, 642), (616, 615, 639, 640), (611, 610, 634, 635), (605, 614, 638, 629), (601, 603, 627, 625), (622, 623, 647, 646), (617, 616, 640, 641), (621, 611, 635, 645), (609, 607, 631, 633), (602, 601, 625, 626), (623, 624, 648, 647), (614, 617, 641, 638), (615, 612, 636, 639), (607, 608, 632, 631), (606, 602, 626, 630), (641, 640, 649), (645, 635, 649), (633, 631, 649), (626, 625, 649), (647, 648, 649), (638, 641, 649), (639, 636, 649), (631, 632, 649), (630, 626, 649), (648, 645, 649), (643, 646, 649), (636, 637, 649), (632, 630, 649), (627, 628, 649), (644, 643, 649), (637, 642, 649), (634, 633, 649), (628, 629, 649), (642, 644, 649), (640, 639, 649), (635, 634, 649), (629, 638, 649), (625, 627, 649), (646, 647, 649)])
me_plane_001.polygons.foreach_set('use_smooth', [1, 0, 0, 0, 1, 1, 1, 0, 0, 0, 0, 0, 0, 0, 0, 0, 0, 0, 1, 1, 1, 1, 1, 1, 1, 1, 0, 1, 0, 1, 1, 1, 1, 1, 1, 1, 1, 1, 1, 1, 1, 0, 1, 1, 1, 0, 1, 1, 1, 1, 1, 1, 1, 1, 1, 0, 0, 0, 0, 1, 0, 0, 0, 1, 1, 1, 0, 0, 0, 0, 0, 0, 0, 0, 0, 0, 0, 1, 1, 1, 1, 1, 1, 1, 1, 0, 1, 0, 1, 1, 1, 1, 1, 1, 1, 1, 1, 1, 1, 1, 0, 1, 1, 1, 0, 1, 1, 1, 1, 1, 1, 1, 1, 1, 0, 0, 0, 0, 0, 0, 0, 0, 0, 0, 0, 0, 0, 0, 0, 0, 0, 0, 0, 0, 1, 0, 0, 0, 1, 1, 1, 0, 0, 0, 0, 0, 0, 0, 0, 0, 0, 0, 1, 1, 1, 1, 1, 1, 1, 1, 0, 1, 0, 1, 1, 1, 1, 1, 1, 1, 1, 1, 1, 1, 1, 0, 1, 1, 1, 0, 1, 1, 1, 1, 1, 1, 1, 1, 1, 0, 0, 0, 0, 1, 0, 0, 0, 1, 1, 1, 0, 0, 0, 0, 0, 0, 0, 0, 0, 0, 0, 1, 1, 1, 1, 1, 1, 1, 1, 0, 1, 0, 1, 1, 1, 1, 1, 1, 1, 1, 1, 1, 1, 1, 0, 1, 1, 1, 0, 1, 1, 1, 1, 1, 1, 1, 1, 1, 0, 0, 0, 0, 0, 0, 0, 0, 0, 0, 0, 0, 0, 0, 0, 0, 0, 0, 0, 0, 1, 0, 0, 0, 1, 1, 1, 0, 0, 0, 0, 0, 0, 0, 0, 0, 0, 0, 1, 1, 1, 1, 1, 1, 1, 1, 0, 1, 0, 1, 1, 1, 1, 1, 1, 1, 1, 1, 1, 1, 1, 0, 1, 1, 1, 0, 1, 1, 1, 1, 1, 1, 1, 1, 1, 0, 0, 0, 0, 1, 0, 0, 0, 1, 1, 1, 0, 0, 0, 0, 0, 0, 0, 0, 0, 0, 0, 1, 1, 1, 1, 1, 1, 1, 1, 0, 1, 0, 1, 1, 1, 1, 1, 1, 1, 1, 1, 1, 1, 1, 0, 1, 1, 1, 0, 1, 1, 1, 1, 1, 1, 1, 1, 1, 0, 0, 0, 0, 0, 0, 0, 0, 0, 0, 0, 0, 0, 0, 0, 0, 0, 0, 0, 0, 1, 0, 0, 0, 1, 1, 1, 0, 0, 0, 0, 0, 0, 0, 0, 0, 0, 0, 1, 1, 1, 1, 1, 1, 1, 1, 0, 1, 0, 1, 1, 1, 1, 1, 1, 1, 1, 1, 1, 1, 1, 0, 1, 1, 1, 0, 1, 1, 1, 1, 1, 1, 1, 1, 1, 0, 0, 0, 0, 1, 0, 0, 0, 1, 1, 1, 0, 0, 0, 0, 0, 0, 0, 0, 0, 0, 0, 1, 1, 1, 1, 1, 1, 1, 1, 0, 1, 0, 1, 1, 1, 1, 1, 1, 1, 1, 1, 1, 1, 1, 0, 1, 1, 1, 0, 1, 1, 1, 1, 1, 1, 1, 1, 1, 0, 0, 0, 0, 0, 0, 0, 0, 0, 0, 0, 0, 0, 0, 0, 0, 0, 0, 0, 0, 1, 1, 1, 1, 1, 1, 1, 1, 1, 1, 1, 1, 1, 1, 1, 1, 1, 1, 1, 1, 1, 1, 1, 1, 0, 0, 0, 0, 0, 0, 0, 0, 0, 0, 0, 0, 0, 0, 0, 0, 0, 0, 0, 0, 0, 0, 0, 0, 1, 1, 1, 1, 1, 1, 1, 1, 1, 1, 1, 1, 1, 1, 1, 1, 1, 1, 1, 1, 1, 1, 1, 1, 0, 0, 0, 0, 0, 0, 0, 0, 0, 0, 0, 0, 0, 0, 0, 0, 0, 0, 0, 0, 0, 0, 0, 0, 1, 1, 1, 1, 1, 1, 1, 1, 1, 1, 1, 1, 1, 1, 1, 1, 1, 1, 1, 1, 1, 1, 1, 1, 1, 1, 1, 1, 1, 1, 1, 1, 1, 1, 1, 1, 1, 1, 1, 1, 1, 1, 1, 1, 1, 1, 1, 1, 0, 0, 0, 0, 0, 0, 0, 0, 0, 0, 0, 0, 0, 0, 0, 0, 0, 0, 0, 0, 0, 0, 0, 0, 1, 1, 1, 1, 1, 1, 1, 1, 1, 1, 1, 1, 1, 1, 1, 1, 1, 1, 1, 1, 1, 1, 1, 1, 0, 0, 0, 0, 0, 0, 0, 0, 0, 0, 0, 0, 0, 0, 0, 0, 0, 0, 0, 0, 0, 0, 0, 0])
_uv = me_plane_001.uv_layers.new(name='UVMap')
_uv.uv.foreach_set('vector', [0.7523, 0.5551, 0.7182, 0.5604, 0.7182, 0.5472, 0.7488, 0.5431, 0.7849, 0.5136, 0.761, 0.5275, 0.7205, 0.4297, 0.8045, 0.4941, 0.7849, 0.5136, 0.7205, 0.4297, 0.8183, 0.4702, 0.8045, 0.4941, 0.7205, 0.4297, 0.1205, 0.3457, 0.1388, 0.3135, 0.1405, 0.3147, 0.1223, 0.3465, 0.1113, 0.3814, 0.1205, 0.3457, 0.1223, 0.3465, 0.1133, 0.3816, 0.1124, 0.4178, 0.1113, 0.3814, 0.1133, 0.3816, 0.1144, 0.4175, 0.8703, 0.5795, 0.8347, 0.6165, 0.7978, 0.592, 0.8388, 0.5492, 0.9569, 0.6876, 0.9717, 0.6773, 0.9754, 0.6809, 0.9589, 0.6923, 0.9393, 0.6914, 0.9569, 0.6876, 0.9589, 0.6923, 0.9394, 0.6965, 0.9216, 0.6882, 0.9393, 0.6914, 0.9394, 0.6965, 0.9198, 0.693, 0.9065, 0.6785, 0.9216, 0.6882, 0.9198, 0.693, 0.903, 0.6822, 0.8703, 0.5795, 0.9053, 0.6133, 0.8956, 0.6285, 0.8347, 0.6165, 0.8956, 0.6285, 0.8924, 0.6462, 0.8347, 0.6165, 0.9065, 0.6785, 0.903, 0.6822, 0.8347, 0.6165, 0.8962, 0.6637, 0.8347, 0.6165, 0.8924, 0.6462, 0.8962, 0.6637, 0.7978, 0.592, 0.7591, 0.5801, 0.7963, 0.5637, 0.8388, 0.5492, 0.7978, 0.592, 0.7963, 0.5637, 0.8278, 0.5385, 0.7477, 0.7086, 0.7354, 0.7036, 0.7544, 0.6752, 0.7878, 0.6819, 0.7827, 0.6942, 0.7544, 0.6752, 0.761, 0.7086, 0.7477, 0.7086, 0.7544, 0.6752, 0.7878, 0.6686, 0.7878, 0.6819, 0.7544, 0.6752, 0.7733, 0.7036, 0.761, 0.7086, 0.7544, 0.6752, 0.7827, 0.6563, 0.7878, 0.6686, 0.7544, 0.6752, 0.7827, 0.6942, 0.7733, 0.7036, 0.7544, 0.6752, 0.7733, 0.6469, 0.7827, 0.6563, 0.7544, 0.6752, 0.8278, 0.5385, 0.7963, 0.5637, 0.7833, 0.5415, 0.8092, 0.5204, 0.8092, 0.5204, 0.7833, 0.5415, 0.7769, 0.531, 0.8007, 0.5122, 0.7963, 0.5637, 0.7591, 0.5801, 0.7523, 0.5551, 0.7833, 0.5415, 0.7833, 0.5415, 0.7523, 0.5551, 0.7488, 0.5431, 0.7769, 0.531, 0.7859, 0.8645, 0.7879, 0.8847, 0.7685, 0.8884, 0.7663, 0.8644, 0.7293, 0.864, 0.7315, 0.895, 0.7132, 0.8978, 0.7111, 0.8638, 0.7475, 0.8642, 0.7497, 0.8918, 0.7315, 0.895, 0.7293, 0.864, 0.6926, 0.8636, 0.6947, 0.9004, 0.6756, 0.903, 0.6729, 0.8633, 0.7663, 0.8644, 0.7685, 0.8884, 0.7497, 0.8918, 0.7475, 0.8642, 0.7111, 0.8638, 0.7132, 0.8978, 0.6947, 0.9004, 0.6926, 0.8636, 0.8637, 0.9891, 0.8548, 0.9891, 0.8548, 0.9575, 0.8637, 0.9575, 0.6947, 0.9004, 0.7056, 0.9499, 0.6865, 0.9558, 0.6756, 0.903, 0.7132, 0.8978, 0.7245, 0.9427, 0.7056, 0.9499, 0.6947, 0.9004, 0.7315, 0.895, 0.7429, 0.9336, 0.7245, 0.9427, 0.7132, 0.8978, 0.8548, 0.9891, 0.846, 0.9891, 0.846, 0.9575, 0.8548, 0.9575, 0.9054, 0.9891, 0.8637, 0.9891, 0.8637, 0.9575, 0.9054, 0.9575, 0.846, 0.9891, 0.8372, 0.9891, 0.8372, 0.9575, 0.846, 0.9575, 0.8372, 0.9891, 0.8284, 0.9891, 0.8284, 0.9575, 0.8372, 0.9575, 0.925, 0.9891, 0.9054, 0.9891, 0.9054, 0.9575, 0.925, 0.9643, 0.7591, 0.5801, 0.7183, 0.586, 0.7182, 0.5604, 0.7523, 0.5551, 0.9603, 0.9666, 0.9603, 0.9891, 0.9426, 0.9891, 0.9426, 0.9666, 0.7497, 0.8918, 0.7685, 0.8884, 0.7795, 0.9034, 0.7631, 0.9206, 0.8372, 0.9575, 0.8284, 0.9575, 0.8284, 0.8988, 0.8372, 0.8988, 0.8637, 0.9575, 0.8548, 0.9575, 0.8548, 0.8988, 0.8637, 0.8988, 0.8548, 0.9575, 0.846, 0.9575, 0.846, 0.8988, 0.8548, 0.8988, 0.846, 0.9575, 0.8372, 0.9575, 0.8372, 0.8988, 0.846, 0.8988, 0.9426, 0.9666, 0.9426, 0.9891, 0.925, 0.9891, 0.925, 0.9643, 0.7879, 0.8847, 0.7795, 0.9034, 0.7685, 0.8884, 0.7315, 0.895, 0.7497, 0.8918, 0.7631, 0.9206, 0.7429, 0.9336, 0.8637, 0.9575, 0.8874, 0.9467, 0.9054, 0.9575, 0.8874, 0.9467, 0.8637, 0.9575, 0.8759, 0.9327, 0.8759, 0.9327, 0.8637, 0.9575, 0.8682, 0.9163, 0.8637, 0.9575, 0.8637, 0.8988, 0.8682, 0.9163, 0.8424, 0.4624, 0.8302, 0.4591, 0.8352, 0.4284, 0.8483, 0.4288, 0.8254, 0.4158, 0.7205, 0.4297, 0.8183, 0.3892, 0.8254, 0.4435, 0.7205, 0.4297, 0.8254, 0.4158, 0.8183, 0.4702, 0.7205, 0.4297, 0.8254, 0.4435, 0.1649, 0.2873, 0.1661, 0.2889, 0.1405, 0.3147, 0.1388, 0.3135, 0.197, 0.269, 0.1978, 0.2709, 0.1661, 0.2889, 0.1649, 0.2873, 0.2329, 0.2601, 0.2331, 0.2621, 0.1978, 0.2709, 0.197, 0.269, 0.8703, 0.5795, 0.8388, 0.5492, 0.88, 0.507, 0.9058, 0.5428, 0.9814, 0.6622, 0.9861, 0.664, 0.9754, 0.6809, 0.9717, 0.6773, 0.9846, 0.6445, 0.9897, 0.6444, 0.9861, 0.664, 0.9814, 0.6622, 0.9807, 0.6269, 0.9854, 0.6249, 0.9897, 0.6444, 0.9846, 0.6445, 0.9705, 0.6121, 0.974, 0.6085, 0.9854, 0.6249, 0.9807, 0.6269, 0.8703, 0.5795, 0.9058, 0.5428, 0.9201, 0.6031, 0.9053, 0.6133, 0.9201, 0.6031, 0.9058, 0.5428, 0.9376, 0.5993, 0.9705, 0.6121, 0.9553, 0.6024, 0.9058, 0.5428, 0.974, 0.6085, 0.9058, 0.5428, 0.9553, 0.6024, 0.9376, 0.5993, 0.88, 0.507, 0.8518, 0.5062, 0.8672, 0.4692, 0.8388, 0.5492, 0.8278, 0.5385, 0.8518, 0.5062, 0.88, 0.507, 0.726, 0.6942, 0.7544, 0.6752, 0.7354, 0.7036, 0.7354, 0.6469, 0.7544, 0.6752, 0.726, 0.6563, 0.7209, 0.6819, 0.7544, 0.6752, 0.726, 0.6942, 0.7477, 0.6418, 0.7544, 0.6752, 0.7354, 0.6469, 0.7209, 0.6686, 0.7544, 0.6752, 0.7209, 0.6819, 0.761, 0.6418, 0.7544, 0.6752, 0.7477, 0.6418, 0.726, 0.6563, 0.7544, 0.6752, 0.7209, 0.6686, 0.7733, 0.6469, 0.7544, 0.6752, 0.761, 0.6418, 0.8278, 0.5385, 0.8092, 0.5204, 0.8294, 0.4938, 0.8518, 0.5062, 0.8092, 0.5204, 0.8007, 0.5122, 0.8186, 0.4876, 0.8294, 0.4938, 0.8518, 0.5062, 0.8294, 0.4938, 0.8424, 0.4624, 0.8672, 0.4692, 0.8294, 0.4938, 0.8186, 0.4876, 0.8302, 0.4591, 0.8424, 0.4624, 0.5503, 0.8629, 0.5702, 0.8631, 0.5675, 0.8874, 0.5479, 0.8832, 0.6077, 0.8635, 0.626, 0.8637, 0.6232, 0.898, 0.6048, 0.8948, 0.5892, 0.8633, 0.6077, 0.8635, 0.6048, 0.8948, 0.5864, 0.8912, 0.6448, 0.8639, 0.6647, 0.864, 0.6611, 0.9041, 0.6418, 0.9011, 0.5702, 0.8631, 0.5892, 0.8633, 0.5864, 0.8912, 0.5675, 0.8874, 0.626, 0.8637, 0.6448, 0.8639, 0.6418, 0.9011, 0.6232, 0.898, 0.7931, 0.9891, 0.7931, 0.9575, 0.802, 0.9575, 0.802, 0.9891, 0.6418, 0.9011, 0.6611, 0.9041, 0.6491, 0.9572, 0.6298, 0.9509, 0.6232, 0.898, 0.6418, 0.9011, 0.6298, 0.9509, 0.6109, 0.9432, 0.6048, 0.8948, 0.6232, 0.898, 0.6109, 0.9432, 0.5925, 0.9337, 0.802, 0.9891, 0.802, 0.9575, 0.8108, 0.9575, 0.8108, 0.9891, 0.7514, 0.9891, 0.7514, 0.9575, 0.7931, 0.9575, 0.7931, 0.9891, 0.8108, 0.9891, 0.8108, 0.9575, 0.8196, 0.9575, 0.8196, 0.9891, 0.8196, 0.9891, 0.8196, 0.9575, 0.8284, 0.9575, 0.8284, 0.9891, 0.7318, 0.9891, 0.7318, 0.9643, 0.7514, 0.9575, 0.7514, 0.9891, 0.8672, 0.4692, 0.8424, 0.4624, 0.8483, 0.4288, 0.8736, 0.4295, 0.6965, 0.9666, 0.7142, 0.9666, 0.7142, 0.9891, 0.6965, 0.9891, 0.5864, 0.8912, 0.5723, 0.9201, 0.5561, 0.9024, 0.5675, 0.8874, 0.8196, 0.9575, 0.8196, 0.8988, 0.8284, 0.8988, 0.8284, 0.9575, 0.7931, 0.9575, 0.7931, 0.8988, 0.802, 0.8988, 0.802, 0.9575, 0.802, 0.9575, 0.802, 0.8988, 0.8108, 0.8988, 0.8108, 0.9575, 0.8108, 0.9575, 0.8108, 0.8988, 0.8196, 0.8988, 0.8196, 0.9575, 0.7142, 0.9666, 0.7318, 0.9643, 0.7318, 0.9891, 0.7142, 0.9891, 0.5479, 0.8832, 0.5675, 0.8874, 0.5561, 0.9024, 0.6048, 0.8948, 0.5925, 0.9337, 0.5723, 0.9201, 0.5864, 0.8912, 0.7931, 0.9575, 0.7514, 0.9575, 0.7694, 0.9467, 0.7694, 0.9467, 0.7809, 0.9327, 0.7931, 0.9575, 0.7809, 0.9327, 0.7886, 0.9163, 0.7931, 0.9575, 0.7931, 0.9575, 0.7886, 0.9163, 0.7931, 0.8988, 0.1901, 0.9498, 0.1889, 0.9404, 0.2176, 0.9325, 0.2213, 0.9412, 0.2213, 0.9412, 0.2592, 0.9148, 0.2665, 0.9152, 0.2525, 0.9115, 0.2592, 0.9148, 0.2213, 0.9412, 0.2176, 0.9325, 0.2861, 0.812, 0.2955, 0.8107, 0.2957, 0.843, 0.2863, 0.8418, 0.2805, 0.8867, 0.2957, 0.843, 0.2829, 0.8937, 0.2805, 0.8867, 0.2755, 0.8812, 0.2863, 0.8418, 0.2957, 0.843, 0.2955, 0.8107, 0.3146, 0.8082, 0.3149, 0.8454, 0.2957, 0.843, 0.3053, 0.8814, 0.2829, 0.8937, 0.2957, 0.843, 0.3149, 0.8454, 0.2665, 0.9152, 0.2607, 0.9401, 0.2287, 0.959, 0.2213, 0.9412, 0.1928, 0.969, 0.1901, 0.9498, 0.2213, 0.9412, 0.2287, 0.959, 0.2829, 0.8937, 0.3053, 0.8814, 0.2867, 0.9136, 0.2665, 0.9152, 0.2867, 0.9136, 0.2607, 0.9401, 0.2867, 0.9136, 0.2665, 0.9152, 0.2737, 0.9128, 0.2829, 0.8937, 0.2867, 0.9136, 0.2824, 0.9012, 0.2824, 0.9012, 0.2867, 0.9136, 0.2792, 0.9079, 0.2867, 0.9136, 0.2737, 0.9128, 0.2792, 0.9079, 0.6843, 0.5553, 0.6877, 0.5433, 0.7182, 0.5472, 0.7182, 0.5604, 0.7343, 0.5346, 0.7205, 0.4297, 0.761, 0.5275, 0.7067, 0.5346, 0.7205, 0.4297, 0.7343, 0.5346, 0.68, 0.5275, 0.7205, 0.4297, 0.7067, 0.5346, 0.1422, 0.4845, 0.1437, 0.4832, 0.171, 0.5084, 0.1697, 0.5101, 0.1225, 0.4531, 0.1243, 0.4523, 0.1437, 0.4832, 0.1422, 0.4845, 0.1124, 0.4178, 0.1144, 0.4175, 0.1243, 0.4523, 0.1225, 0.4531, 0.5675, 0.5801, 0.5986, 0.5498, 0.6393, 0.592, 0.6029, 0.6165, 0.4821, 0.6877, 0.4801, 0.6924, 0.4638, 0.6812, 0.4674, 0.6776, 0.4996, 0.6914, 0.4995, 0.6965, 0.4801, 0.6924, 0.4821, 0.6877, 0.5171, 0.6882, 0.519, 0.6929, 0.4995, 0.6965, 0.4996, 0.6914, 0.5321, 0.6785, 0.5356, 0.6821, 0.519, 0.6929, 0.5171, 0.6882, 0.5675, 0.5801, 0.6029, 0.6165, 0.5426, 0.6288, 0.5329, 0.6138, 0.5426, 0.6288, 0.6029, 0.6165, 0.5459, 0.6463, 0.5321, 0.6785, 0.5422, 0.6638, 0.6029, 0.6165, 0.5356, 0.6821, 0.6029, 0.6165, 0.5422, 0.6638, 0.5459, 0.6463, 0.6393, 0.592, 0.6407, 0.564, 0.6776, 0.5801, 0.5986, 0.5498, 0.6095, 0.5391, 0.6407, 0.564, 0.6393, 0.592, 0.709, 0.6578, 0.6807, 0.6767, 0.6996, 0.6484, 0.6996, 0.705, 0.6807, 0.6767, 0.709, 0.6956, 0.7141, 0.6701, 0.6807, 0.6767, 0.709, 0.6578, 0.6873, 0.7101, 0.6807, 0.6767, 0.6996, 0.705, 0.7141, 0.6834, 0.6807, 0.6767, 0.7141, 0.6701, 0.674, 0.7101, 0.6807, 0.6767, 0.6873, 0.7101, 0.709, 0.6956, 0.6807, 0.6767, 0.7141, 0.6834, 0.6617, 0.705, 0.6807, 0.6767, 0.674, 0.7101, 0.6095, 0.5391, 0.628, 0.5212, 0.6536, 0.542, 0.6407, 0.564, 0.628, 0.5212, 0.6363, 0.5131, 0.6599, 0.5316, 0.6536, 0.542, 0.6407, 0.564, 0.6536, 0.542, 0.6843, 0.5553, 0.6776, 0.5801, 0.6536, 0.542, 0.6599, 0.5316, 0.6877, 0.5433, 0.6843, 0.5553, 0.7859, 0.8645, 0.7663, 0.8644, 0.7689, 0.8405, 0.7879, 0.8446, 0.7293, 0.864, 0.7111, 0.8638, 0.7143, 0.8299, 0.7324, 0.8331, 0.7475, 0.8642, 0.7293, 0.864, 0.7324, 0.8331, 0.7505, 0.8367, 0.6926, 0.8636, 0.6729, 0.8633, 0.6768, 0.8237, 0.6958, 0.8269, 0.7663, 0.8644, 0.7475, 0.8642, 0.7505, 0.8367, 0.7689, 0.8405, 0.7111, 0.8638, 0.6926, 0.8636, 0.6958, 0.8269, 0.7143, 0.8299, 0.5482, 0.7333, 0.5482, 0.7662, 0.539, 0.7662, 0.539, 0.7333, 0.6958, 0.8269, 0.6768, 0.8237, 0.6891, 0.7714, 0.7081, 0.7778, 0.7143, 0.8299, 0.6958, 0.8269, 0.7081, 0.7778, 0.7267, 0.7855, 0.7324, 0.8331, 0.7143, 0.8299, 0.7267, 0.7855, 0.7447, 0.7951, 0.539, 0.7333, 0.539, 0.7662, 0.5298, 0.7662, 0.5298, 0.7333, 0.5917, 0.7333, 0.5917, 0.7662, 0.5482, 0.7662, 0.5482, 0.7333, 0.5298, 0.7333, 0.5298, 0.7662, 0.5206, 0.7662, 0.5206, 0.7333, 0.5206, 0.7333, 0.5206, 0.7662, 0.5114, 0.7662, 0.5114, 0.7333, 0.6121, 0.7333, 0.6121, 0.7592, 0.5917, 0.7662, 0.5917, 0.7333, 0.6776, 0.5801, 0.6843, 0.5553, 0.7182, 0.5604, 0.7183, 0.586, 0.649, 0.7568, 0.6305, 0.7568, 0.6305, 0.7333, 0.649, 0.7333, 0.7505, 0.8367, 0.7644, 0.8085, 0.7801, 0.8259, 0.7689, 0.8405, 0.5206, 0.7662, 0.5206, 0.8275, 0.5114, 0.8275, 0.5114, 0.7662, 0.5482, 0.7662, 0.5482, 0.8275, 0.539, 0.8275, 0.539, 0.7662, 0.539, 0.7662, 0.539, 0.8275, 0.5298, 0.8275, 0.5298, 0.7662, 0.5298, 0.7662, 0.5298, 0.8275, 0.5206, 0.8275, 0.5206, 0.7662, 0.6305, 0.7568, 0.6121, 0.7592, 0.6121, 0.7333, 0.6305, 0.7333, 0.7879, 0.8446, 0.7689, 0.8405, 0.7801, 0.8259, 0.7324, 0.8331, 0.7447, 0.7951, 0.7644, 0.8085, 0.7505, 0.8367, 0.5482, 0.7662, 0.5917, 0.7662, 0.573, 0.7775, 0.573, 0.7775, 0.5609, 0.7922, 0.5482, 0.7662, 0.5609, 0.7922, 0.5529, 0.8092, 0.5482, 0.7662, 0.5482, 0.7662, 0.5529, 0.8092, 0.5482, 0.8275, 0.5953, 0.4637, 0.5905, 0.4295, 0.6039, 0.4296, 0.6074, 0.4604, 0.6365, 0.4941, 0.6227, 0.4702, 0.7205, 0.4297, 0.656, 0.5137, 0.6365, 0.4941, 0.7205, 0.4297, 0.68, 0.5275, 0.656, 0.5137, 0.7205, 0.4297, 0.2027, 0.5286, 0.1697, 0.5101, 0.171, 0.5084, 0.2035, 0.5267, 0.2389, 0.5378, 0.2027, 0.5286, 0.2035, 0.5267, 0.2391, 0.5358, 0.2758, 0.5364, 0.2389, 0.5378, 0.2391, 0.5358, 0.2755, 0.5345, 0.5675, 0.5801, 0.532, 0.5437, 0.5574, 0.5079, 0.5986, 0.5498, 0.4577, 0.6627, 0.4674, 0.6776, 0.4638, 0.6812, 0.453, 0.6646, 0.4544, 0.6451, 0.4577, 0.6627, 0.453, 0.6646, 0.4493, 0.6451, 0.4581, 0.6277, 0.4544, 0.6451, 0.4493, 0.6451, 0.4535, 0.6257, 0.4682, 0.613, 0.4581, 0.6277, 0.4535, 0.6257, 0.4647, 0.6093, 0.5675, 0.5801, 0.5329, 0.6138, 0.5182, 0.6037, 0.532, 0.5437, 0.5182, 0.6037, 0.5007, 0.6, 0.532, 0.5437, 0.4682, 0.613, 0.4647, 0.6093, 0.532, 0.5437, 0.4832, 0.6032, 0.532, 0.5437, 0.5007, 0.6, 0.4832, 0.6032, 0.5574, 0.5079, 0.5703, 0.4699, 0.5855, 0.5072, 0.5986, 0.5498, 0.5574, 0.5079, 0.5855, 0.5072, 0.6095, 0.5391, 0.6873, 0.6433, 0.6996, 0.6484, 0.6807, 0.6767, 0.6472, 0.6701, 0.6523, 0.6578, 0.6807, 0.6767, 0.674, 0.6433, 0.6873, 0.6433, 0.6807, 0.6767, 0.6472, 0.6834, 0.6472, 0.6701, 0.6807, 0.6767, 0.6617, 0.6484, 0.674, 0.6433, 0.6807, 0.6767, 0.6523, 0.6956, 0.6472, 0.6834, 0.6807, 0.6767, 0.6523, 0.6578, 0.6617, 0.6484, 0.6807, 0.6767, 0.6617, 0.705, 0.6523, 0.6956, 0.6807, 0.6767, 0.6095, 0.5391, 0.5855, 0.5072, 0.6079, 0.4949, 0.628, 0.5212, 0.628, 0.5212, 0.6079, 0.4949, 0.6185, 0.4889, 0.6363, 0.5131, 0.5855, 0.5072, 0.5703, 0.4699, 0.5953, 0.4637, 0.6079, 0.4949, 0.6079, 0.4949, 0.5953, 0.4637, 0.6074, 0.4604, 0.6185, 0.4889, 0.4684, 0.8636, 0.4705, 0.8842, 0.4505, 0.8881, 0.4484, 0.8634, 0.4105, 0.863, 0.4127, 0.8948, 0.3941, 0.8976, 0.3919, 0.8628, 0.4292, 0.8632, 0.4314, 0.8915, 0.4127, 0.8948, 0.4105, 0.863, 0.3729, 0.8627, 0.3751, 0.9003, 0.3556, 0.903, 0.3528, 0.8624, 0.4484, 0.8634, 0.4505, 0.8881, 0.4314, 0.8915, 0.4292, 0.8632, 0.3919, 0.8628, 0.3941, 0.8976, 0.3751, 0.9003, 0.3729, 0.8627, 0.4746, 0.7333, 0.4838, 0.7333, 0.4838, 0.7662, 0.4746, 0.7662, 0.3751, 0.9003, 0.3863, 0.9509, 0.3667, 0.957, 0.3556, 0.903, 0.3941, 0.8976, 0.4056, 0.9436, 0.3863, 0.9509, 0.3751, 0.9003, 0.4127, 0.8948, 0.4244, 0.9343, 0.4056, 0.9436, 0.3941, 0.8976, 0.4838, 0.7333, 0.493, 0.7333, 0.493, 0.7662, 0.4838, 0.7662, 0.431, 0.7333, 0.4746, 0.7333, 0.4746, 0.7662, 0.431, 0.7662, 0.493, 0.7333, 0.5022, 0.7333, 0.5022, 0.7662, 0.493, 0.7662, 0.5022, 0.7333, 0.5114, 0.7333, 0.5114, 0.7662, 0.5022, 0.7662, 0.4107, 0.7333, 0.431, 0.7333, 0.431, 0.7662, 0.4107, 0.7592, 0.5703, 0.4699, 0.5649, 0.4293, 0.5905, 0.4295, 0.5953, 0.4637, 0.3738, 0.7568, 0.3738, 0.7333, 0.3922, 0.7333, 0.3922, 0.7568, 0.4314, 0.8915, 0.4505, 0.8881, 0.4618, 0.9034, 0.4451, 0.921, 0.5022, 0.7662, 0.5114, 0.7662, 0.5114, 0.8275, 0.5022, 0.8275, 0.4746, 0.7662, 0.4838, 0.7662, 0.4838, 0.8275, 0.4746, 0.8275, 0.4838, 0.7662, 0.493, 0.7662, 0.493, 0.8275, 0.4838, 0.8275, 0.493, 0.7662, 0.5022, 0.7662, 0.5022, 0.8275, 0.493, 0.8275, 0.3922, 0.7568, 0.3922, 0.7333, 0.4107, 0.7333, 0.4107, 0.7592, 0.4705, 0.8842, 0.4618, 0.9034, 0.4505, 0.8881, 0.4127, 0.8948, 0.4314, 0.8915, 0.4451, 0.921, 0.4244, 0.9343, 0.4746, 0.7662, 0.4498, 0.7775, 0.431, 0.7662, 0.4498, 0.7775, 0.4746, 0.7662, 0.4618, 0.7922, 0.4618, 0.7922, 0.4746, 0.7662, 0.4698, 0.8092, 0.4746, 0.7662, 0.4746, 0.8275, 0.4698, 0.8092, 0.1901, 0.9498, 0.1579, 0.9499, 0.1591, 0.9405, 0.1889, 0.9404, 0.1579, 0.9499, 0.1073, 0.937, 0.1143, 0.9346, 0.1198, 0.9297, 0.1591, 0.9405, 0.1579, 0.9499, 0.1143, 0.9346, 0.0608, 0.8429, 0.06862, 0.8716, 0.0599, 0.8753, 0.05138, 0.8442, 0.08626, 0.9133, 0.08579, 0.9207, 0.0599, 0.8753, 0.08626, 0.9133, 0.0599, 0.8753, 0.06862, 0.8716, 0.08952, 0.9066, 0.05138, 0.8442, 0.0599, 0.8753, 0.04201, 0.8828, 0.03237, 0.8469, 0.06096, 0.9149, 0.04201, 0.8828, 0.0599, 0.8753, 0.08579, 0.9207, 0.1073, 0.937, 0.1579, 0.9499, 0.1555, 0.969, 0.1195, 0.9594, 0.1928, 0.969, 0.1555, 0.969, 0.1579, 0.9499, 0.1901, 0.9498, 0.08579, 0.9207, 0.08743, 0.9408, 0.06096, 0.9149, 0.1073, 0.937, 0.1195, 0.9594, 0.08743, 0.9408, 0.08743, 0.9408, 0.09981, 0.9365, 0.1073, 0.937, 0.08579, 0.9207, 0.08827, 0.9278, 0.08743, 0.9408, 0.08827, 0.9278, 0.09315, 0.9333, 0.08743, 0.9408, 0.08743, 0.9408, 0.09315, 0.9333, 0.09981, 0.9365, 0.7555, 0.3033, 0.752, 0.3153, 0.7214, 0.3112, 0.7214, 0.2979, 0.7067, 0.3247, 0.7205, 0.4297, 0.68, 0.3319, 0.7343, 0.3247, 0.7205, 0.4297, 0.7067, 0.3247, 0.761, 0.3319, 0.7205, 0.4297, 0.7343, 0.3247, 0.3667, 0.3082, 0.3652, 0.3095, 0.3384, 0.2848, 0.3396, 0.2831, 0.3859, 0.3393, 0.3841, 0.3401, 0.3652, 0.3095, 0.3667, 0.3082, 0.3959, 0.3742, 0.394, 0.3745, 0.3841, 0.3401, 0.3859, 0.3393, 0.8726, 0.2788, 0.8413, 0.309, 0.8007, 0.2666, 0.8372, 0.2422, 0.9585, 0.1715, 0.9605, 0.1668, 0.9768, 0.1781, 0.9732, 0.1816, 0.941, 0.1677, 0.9411, 0.1626, 0.9605, 0.1668, 0.9585, 0.1715, 0.9235, 0.1708, 0.9216, 0.1661, 0.9411, 0.1626, 0.941, 0.1677, 0.9084, 0.1805, 0.9049, 0.1769, 0.9216, 0.1661, 0.9235, 0.1708, 0.8726, 0.2788, 0.8372, 0.2422, 0.8977, 0.2302, 0.9073, 0.2452, 0.8977, 0.2302, 0.8372, 0.2422, 0.8945, 0.2126, 0.9084, 0.1805, 0.8983, 0.1952, 0.8372, 0.2422, 0.9049, 0.1769, 0.8372, 0.2422, 0.8983, 0.1952, 0.8945, 0.2126, 0.8007, 0.2666, 0.7992, 0.2947, 0.7623, 0.2784, 0.8413, 0.309, 0.8304, 0.3196, 0.7992, 0.2947, 0.8007, 0.2666, 0.8506, 0.6469, 0.8317, 0.6752, 0.8383, 0.6418, 0.86, 0.6942, 0.8317, 0.6752, 0.8651, 0.6819, 0.86, 0.6563, 0.8317, 0.6752, 0.8506, 0.6469, 0.8506, 0.7036, 0.8317, 0.6752, 0.86, 0.6942, 0.8651, 0.6686, 0.8317, 0.6752, 0.86, 0.6563, 0.8383, 0.7086, 0.8317, 0.6752, 0.8506, 0.7036, 0.8651, 0.6819, 0.8317, 0.6752, 0.8651, 0.6686, 0.825, 0.7086, 0.8317, 0.6752, 0.8383, 0.7086, 0.8304, 0.3196, 0.8119, 0.3375, 0.7863, 0.3167, 0.7992, 0.2947, 0.8119, 0.3375, 0.8036, 0.3456, 0.78, 0.3272, 0.7863, 0.3167, 0.7992, 0.2947, 0.7863, 0.3167, 0.7555, 0.3033, 0.7623, 0.2784, 0.7863, 0.3167, 0.78, 0.3272, 0.752, 0.3153, 0.7555, 0.3033, 0.8657, 0.8594, 0.8862, 0.8592, 0.884, 0.8843, 0.8636, 0.8804, 0.9249, 0.8588, 0.9439, 0.8586, 0.9416, 0.8941, 0.9226, 0.8912, 0.9058, 0.859, 0.9249, 0.8588, 0.9226, 0.8912, 0.9035, 0.8878, 0.9632, 0.8584, 0.9837, 0.8581, 0.9809, 0.8996, 0.9609, 0.8968, 0.8862, 0.8592, 0.9058, 0.859, 0.9035, 0.8878, 0.884, 0.8843, 0.9439, 0.8586, 0.9632, 0.8584, 0.9609, 0.8968, 0.9416, 0.8941, 0.4754, 0.9889, 0.4754, 0.957, 0.4843, 0.957, 0.4843, 0.9889, 0.9609, 0.8968, 0.9809, 0.8996, 0.9696, 0.9546, 0.9496, 0.9485, 0.9416, 0.8941, 0.9609, 0.8968, 0.9496, 0.9485, 0.9299, 0.941, 0.9226, 0.8912, 0.9416, 0.8941, 0.9299, 0.941, 0.9107, 0.9315, 0.4843, 0.9889, 0.4843, 0.957, 0.4932, 0.957, 0.4932, 0.9889, 0.4333, 0.9889, 0.4333, 0.957, 0.4754, 0.957, 0.4754, 0.9889, 0.4932, 0.9889, 0.4932, 0.957, 0.5021, 0.957, 0.5021, 0.9889, 0.5021, 0.9889, 0.5021, 0.957, 0.511, 0.957, 0.511, 0.9889, 0.4136, 0.9889, 0.4136, 0.9639, 0.4333, 0.957, 0.4333, 0.9889, 0.7623, 0.2784, 0.7555, 0.3033, 0.7214, 0.2979, 0.7216, 0.2722, 0.3779, 0.9662, 0.3958, 0.9662, 0.3958, 0.9889, 0.3779, 0.9889, 0.9035, 0.8878, 0.8896, 0.9179, 0.8725, 0.9, 0.884, 0.8843, 0.5021, 0.957, 0.5021, 0.8978, 0.511, 0.8978, 0.511, 0.957, 0.4754, 0.957, 0.4754, 0.8978, 0.4843, 0.8978, 0.4843, 0.957, 0.4843, 0.957, 0.4843, 0.8978, 0.4932, 0.8978, 0.4932, 0.957, 0.4932, 0.957, 0.4932, 0.8978, 0.5021, 0.8978, 0.5021, 0.957, 0.3958, 0.9662, 0.4136, 0.9639, 0.4136, 0.9889, 0.3958, 0.9889, 0.8636, 0.8804, 0.884, 0.8843, 0.8725, 0.9, 0.9226, 0.8912, 0.9107, 0.9315, 0.8896, 0.9179, 0.9035, 0.8878, 0.4754, 0.957, 0.4333, 0.957, 0.4514, 0.9461, 0.4514, 0.9461, 0.4631, 0.932, 0.4754, 0.957, 0.4631, 0.932, 0.4708, 0.9155, 0.4754, 0.957, 0.4754, 0.957, 0.4708, 0.9155, 0.4754, 0.8978, 0.8442, 0.3948, 0.8483, 0.4288, 0.8352, 0.4284, 0.8322, 0.3978, 0.8045, 0.3652, 0.8183, 0.3892, 0.7205, 0.4297, 0.7849, 0.3457, 0.8045, 0.3652, 0.7205, 0.4297, 0.761, 0.3319, 0.7849, 0.3457, 0.7205, 0.4297, 0.3064, 0.2658, 0.3396, 0.2831, 0.3384, 0.2848, 0.3058, 0.2677, 0.2699, 0.2579, 0.3064, 0.2658, 0.3058, 0.2677, 0.2698, 0.2599, 0.2329, 0.2601, 0.2699, 0.2579, 0.2698, 0.2599, 0.2331, 0.2621, 0.8726, 0.2788, 0.908, 0.3154, 0.8823, 0.3511, 0.8413, 0.309, 0.9828, 0.1966, 0.9732, 0.1816, 0.9768, 0.1781, 0.9876, 0.1948, 0.986, 0.2142, 0.9828, 0.1966, 0.9876, 0.1948, 0.9911, 0.2143, 0.9822, 0.2317, 0.986, 0.2142, 0.9911, 0.2143, 0.9869, 0.2337, 0.9721, 0.2463, 0.9822, 0.2317, 0.9869, 0.2337, 0.9756, 0.25, 0.8726, 0.2788, 0.9073, 0.2452, 0.922, 0.2554, 0.908, 0.3154, 0.922, 0.2554, 0.9395, 0.2592, 0.908, 0.3154, 0.9721, 0.2463, 0.9756, 0.25, 0.908, 0.3154, 0.957, 0.256, 0.908, 0.3154, 0.9395, 0.2592, 0.957, 0.256, 0.8823, 0.3511, 0.8691, 0.3889, 0.8542, 0.3516, 0.8413, 0.309, 0.8823, 0.3511, 0.8542, 0.3516, 0.8304, 0.3196, 0.825, 0.6418, 0.8383, 0.6418, 0.8317, 0.6752, 0.7983, 0.6819, 0.7983, 0.6686, 0.8317, 0.6752, 0.8127, 0.6469, 0.825, 0.6418, 0.8317, 0.6752, 0.8033, 0.6942, 0.7983, 0.6819, 0.8317, 0.6752, 0.8033, 0.6563, 0.8127, 0.6469, 0.8317, 0.6752, 0.8127, 0.7036, 0.8033, 0.6942, 0.8317, 0.6752, 0.7983, 0.6686, 0.8033, 0.6563, 0.8317, 0.6752, 0.825, 0.7086, 0.8127, 0.7036, 0.8317, 0.6752, 0.8304, 0.3196, 0.8542, 0.3516, 0.8319, 0.3637, 0.8119, 0.3375, 0.8119, 0.3375, 0.8319, 0.3637, 0.8213, 0.3696, 0.8036, 0.3456, 0.8542, 0.3516, 0.8691, 0.3889, 0.8442, 0.3948, 0.8319, 0.3637, 0.8319, 0.3637, 0.8442, 0.3948, 0.8322, 0.3978, 0.8213, 0.3696, 0.5503, 0.8629, 0.5487, 0.8427, 0.5681, 0.8389, 0.5702, 0.8631, 0.6077, 0.8635, 0.6051, 0.8322, 0.6235, 0.8294, 0.626, 0.8637, 0.5892, 0.8633, 0.5868, 0.8355, 0.6051, 0.8322, 0.6077, 0.8635, 0.6448, 0.8639, 0.6422, 0.8267, 0.6615, 0.8238, 0.6647, 0.864, 0.5702, 0.8631, 0.5681, 0.8389, 0.5868, 0.8355, 0.5892, 0.8633, 0.626, 0.8637, 0.6235, 0.8294, 0.6422, 0.8267, 0.6448, 0.8639, 0.5465, 0.9889, 0.5376, 0.9889, 0.5376, 0.957, 0.5465, 0.957, 0.6422, 0.8267, 0.6309, 0.7768, 0.6502, 0.7707, 0.6615, 0.8238, 0.6235, 0.8294, 0.6119, 0.7842, 0.6309, 0.7768, 0.6422, 0.8267, 0.6051, 0.8322, 0.5935, 0.7935, 0.6119, 0.7842, 0.6235, 0.8294, 0.5376, 0.9889, 0.5287, 0.9889, 0.5287, 0.957, 0.5376, 0.957, 0.5886, 0.9889, 0.5465, 0.9889, 0.5465, 0.957, 0.5887, 0.957, 0.5287, 0.9889, 0.5199, 0.9889, 0.5199, 0.957, 0.5287, 0.957, 0.5199, 0.9889, 0.511, 0.9889, 0.511, 0.957, 0.5199, 0.957, 0.6083, 0.9889, 0.5886, 0.9889, 0.5887, 0.957, 0.6083, 0.9639, 0.8691, 0.3889, 0.8736, 0.4295, 0.8483, 0.4288, 0.8442, 0.3948, 0.644, 0.9662, 0.644, 0.9889, 0.6262, 0.9889, 0.6262, 0.9662, 0.5868, 0.8355, 0.5681, 0.8389, 0.5571, 0.824, 0.5733, 0.8067, 0.5199, 0.957, 0.511, 0.957, 0.511, 0.8978, 0.5199, 0.8978, 0.5465, 0.957, 0.5376, 0.957, 0.5376, 0.8978, 0.5465, 0.8978, 0.5376, 0.957, 0.5287, 0.957, 0.5287, 0.8978, 0.5376, 0.8978, 0.5287, 0.957, 0.5199, 0.957, 0.5199, 0.8978, 0.5287, 0.8978, 0.6262, 0.9662, 0.6262, 0.9889, 0.6083, 0.9889, 0.6083, 0.9639, 0.5487, 0.8427, 0.5571, 0.824, 0.5681, 0.8389, 0.6051, 0.8322, 0.5868, 0.8355, 0.5733, 0.8067, 0.5935, 0.7935, 0.5465, 0.957, 0.5705, 0.9461, 0.5887, 0.957, 0.5705, 0.9461, 0.5465, 0.957, 0.5589, 0.932, 0.5589, 0.932, 0.5465, 0.957, 0.5511, 0.9155, 0.5465, 0.957, 0.5465, 0.8978, 0.5511, 0.9155, 0.1567, 0.7057, 0.189, 0.7056, 0.1878, 0.715, 0.158, 0.7151, 0.189, 0.7056, 0.2395, 0.7184, 0.2325, 0.7208, 0.227, 0.7257, 0.1878, 0.715, 0.189, 0.7056, 0.2325, 0.7208, 0.2861, 0.812, 0.2782, 0.7834, 0.2869, 0.7797, 0.2955, 0.8107, 0.2605, 0.742, 0.261, 0.7346, 0.2869, 0.7797, 0.2605, 0.742, 0.2869, 0.7797, 0.2782, 0.7834, 0.2573, 0.7486, 0.2955, 0.8107, 0.2869, 0.7797, 0.3046, 0.7723, 0.3146, 0.8082, 0.2857, 0.7404, 0.3046, 0.7723, 0.2869, 0.7797, 0.261, 0.7346, 0.2395, 0.7184, 0.189, 0.7056, 0.1913, 0.6865, 0.2272, 0.6961, 0.1541, 0.6865, 0.1913, 0.6865, 0.189, 0.7056, 0.1567, 0.7057, 0.261, 0.7346, 0.2593, 0.7145, 0.2857, 0.7404, 0.2395, 0.7184, 0.2272, 0.6961, 0.2593, 0.7145, 0.2593, 0.7145, 0.247, 0.7188, 0.2395, 0.7184, 0.261, 0.7346, 0.2585, 0.7275, 0.2593, 0.7145, 0.2585, 0.7275, 0.2536, 0.722, 0.2593, 0.7145, 0.2593, 0.7145, 0.2536, 0.722, 0.247, 0.7188, 0.6871, 0.3028, 0.7214, 0.2979, 0.7214, 0.3112, 0.6905, 0.315, 0.656, 0.3457, 0.68, 0.3319, 0.7205, 0.4297, 0.6365, 0.3652, 0.656, 0.3457, 0.7205, 0.4297, 0.6227, 0.3892, 0.6365, 0.3652, 0.7205, 0.4297, 0.3876, 0.4467, 0.3691, 0.4793, 0.3674, 0.478, 0.3858, 0.4459, 0.397, 0.4109, 0.3876, 0.4467, 0.3858, 0.4459, 0.395, 0.4106, 0.3959, 0.3742, 0.397, 0.4109, 0.395, 0.4106, 0.394, 0.3745, 0.5683, 0.2765, 0.6048, 0.2396, 0.6417, 0.265, 0.5997, 0.3076, 0.482, 0.166, 0.4669, 0.1762, 0.4632, 0.1725, 0.48, 0.1612, 0.4999, 0.1623, 0.482, 0.166, 0.48, 0.1612, 0.4998, 0.1571, 0.5177, 0.1658, 0.4999, 0.1623, 0.4998, 0.1571, 0.5197, 0.161, 0.5329, 0.1758, 0.5177, 0.1658, 0.5197, 0.161, 0.5366, 0.1721, 0.5683, 0.2765, 0.5333, 0.2418, 0.5433, 0.2266, 0.6048, 0.2396, 0.5433, 0.2266, 0.5468, 0.2088, 0.6048, 0.2396, 0.5329, 0.1758, 0.5366, 0.1721, 0.6048, 0.2396, 0.5431, 0.1909, 0.6048, 0.2396, 0.5468, 0.2088, 0.5431, 0.1909, 0.6417, 0.265, 0.6806, 0.2776, 0.6429, 0.2936, 0.5997, 0.3076, 0.6417, 0.265, 0.6429, 0.2936, 0.6108, 0.3186, 0.626, 0.705, 0.6137, 0.7101, 0.6071, 0.6767, 0.6354, 0.6578, 0.6405, 0.6701, 0.6071, 0.6767, 0.6354, 0.6956, 0.626, 0.705, 0.6071, 0.6767, 0.626, 0.6484, 0.6354, 0.6578, 0.6071, 0.6767, 0.6405, 0.6834, 0.6354, 0.6956, 0.6071, 0.6767, 0.6137, 0.6433, 0.626, 0.6484, 0.6071, 0.6767, 0.6405, 0.6701, 0.6405, 0.6834, 0.6071, 0.6767, 0.6004, 0.6433, 0.6137, 0.6433, 0.6071, 0.6767, 0.6108, 0.3186, 0.6429, 0.2936, 0.6557, 0.3161, 0.6293, 0.337, 0.6293, 0.337, 0.6557, 0.3161, 0.662, 0.3268, 0.6377, 0.3453, 0.6429, 0.2936, 0.6806, 0.2776, 0.6871, 0.3028, 0.6557, 0.3161, 0.6557, 0.3161, 0.6871, 0.3028, 0.6905, 0.315, 0.662, 0.3268, 0.8657, 0.8594, 0.8636, 0.8385, 0.8836, 0.8343, 0.8862, 0.8592, 0.9249, 0.8588, 0.9216, 0.8266, 0.9405, 0.8232, 0.9439, 0.8586, 0.9058, 0.859, 0.9028, 0.8303, 0.9216, 0.8266, 0.9249, 0.8588, 0.9632, 0.8584, 0.9598, 0.82, 0.9797, 0.8168, 0.9837, 0.8581, 0.8862, 0.8592, 0.8836, 0.8343, 0.9028, 0.8303, 0.9058, 0.859, 0.9439, 0.8586, 0.9405, 0.8232, 0.9598, 0.82, 0.9632, 0.8584, 0.7884, 0.7308, 0.7974, 0.7308, 0.7974, 0.763, 0.7884, 0.763, 0.9598, 0.82, 0.947, 0.7688, 0.9668, 0.7622, 0.9797, 0.8168, 0.9405, 0.8232, 0.9276, 0.7769, 0.947, 0.7688, 0.9598, 0.82, 0.9216, 0.8266, 0.9088, 0.7868, 0.9276, 0.7769, 0.9405, 0.8232, 0.7974, 0.7308, 0.8064, 0.7308, 0.8064, 0.763, 0.7974, 0.763, 0.7458, 0.7308, 0.7884, 0.7308, 0.7884, 0.763, 0.7458, 0.763, 0.8064, 0.7308, 0.8154, 0.7308, 0.8154, 0.763, 0.8064, 0.763, 0.8154, 0.7308, 0.8244, 0.7308, 0.8244, 0.763, 0.8154, 0.763, 0.7259, 0.7308, 0.7458, 0.7308, 0.7458, 0.763, 0.7259, 0.7561, 0.6806, 0.2776, 0.7216, 0.2722, 0.7214, 0.2979, 0.6871, 0.3028, 0.6898, 0.7538, 0.6898, 0.7308, 0.7079, 0.7308, 0.7079, 0.7538, 0.9028, 0.8303, 0.8836, 0.8343, 0.8719, 0.8191, 0.8882, 0.8009, 0.8154, 0.763, 0.8244, 0.763, 0.8244, 0.8229, 0.8154, 0.8229, 0.7884, 0.763, 0.7974, 0.763, 0.7974, 0.8229, 0.7884, 0.8229, 0.7974, 0.763, 0.8064, 0.763, 0.8064, 0.8229, 0.7974, 0.8229, 0.8064, 0.763, 0.8154, 0.763, 0.8154, 0.8229, 0.8064, 0.8229, 0.7079, 0.7538, 0.7079, 0.7308, 0.7259, 0.7308, 0.7259, 0.7561, 0.8636, 0.8385, 0.8719, 0.8191, 0.8836, 0.8343, 0.9216, 0.8266, 0.9028, 0.8303, 0.8882, 0.8009, 0.9088, 0.7868, 0.7884, 0.763, 0.7642, 0.7741, 0.7458, 0.763, 0.7642, 0.7741, 0.7884, 0.763, 0.7759, 0.7884, 0.7759, 0.7884, 0.7884, 0.763, 0.7838, 0.805, 0.7884, 0.763, 0.7884, 0.8229, 0.7838, 0.805, 0.5956, 0.3951, 0.6078, 0.3985, 0.6039, 0.4296, 0.5905, 0.4295, 0.6155, 0.4435, 0.7205, 0.4297, 0.6227, 0.4702, 0.6155, 0.4158, 0.7205, 0.4297, 0.6155, 0.4435, 0.6227, 0.3892, 0.7205, 0.4297, 0.6155, 0.4158, 0.3433, 0.5068, 0.342, 0.5052, 0.3674, 0.478, 0.3691, 0.4793, 0.3115, 0.5266, 0.3107, 0.5247, 0.342, 0.5052, 0.3433, 0.5068, 0.2758, 0.5364, 0.2755, 0.5345, 0.3107, 0.5247, 0.3115, 0.5266, 0.5683, 0.2765, 0.5997, 0.3076, 0.5575, 0.35, 0.5318, 0.3133, 0.4569, 0.1914, 0.4521, 0.1894, 0.4632, 0.1725, 0.4669, 0.1762, 0.4534, 0.2093, 0.4482, 0.2093, 0.4521, 0.1894, 0.4569, 0.1914, 0.4571, 0.2271, 0.4523, 0.2291, 0.4482, 0.2093, 0.4534, 0.2093, 0.4673, 0.2422, 0.4636, 0.2459, 0.4523, 0.2291, 0.4571, 0.2271, 0.5683, 0.2765, 0.5318, 0.3133, 0.5182, 0.252, 0.5333, 0.2418, 0.5182, 0.252, 0.5318, 0.3133, 0.5003, 0.2557, 0.4673, 0.2422, 0.4825, 0.2522, 0.5318, 0.3133, 0.4636, 0.2459, 0.5318, 0.3133, 0.4825, 0.2522, 0.5003, 0.2557, 0.5575, 0.35, 0.5861, 0.3509, 0.5705, 0.3886, 0.5997, 0.3076, 0.6108, 0.3186, 0.5861, 0.3509, 0.5575, 0.35, 0.6004, 0.7101, 0.6071, 0.6767, 0.6137, 0.7101, 0.5736, 0.6701, 0.6071, 0.6767, 0.5736, 0.6834, 0.5881, 0.705, 0.6071, 0.6767, 0.6004, 0.7101, 0.5787, 0.6578, 0.6071, 0.6767, 0.5736, 0.6701, 0.5787, 0.6956, 0.6071, 0.6767, 0.5881, 0.705, 0.5881, 0.6484, 0.6071, 0.6767, 0.5787, 0.6578, 0.5736, 0.6834, 0.6071, 0.6767, 0.5787, 0.6956, 0.6004, 0.6433, 0.6071, 0.6767, 0.5881, 0.6484, 0.6108, 0.3186, 0.6293, 0.337, 0.6087, 0.3636, 0.5861, 0.3509, 0.6293, 0.337, 0.6377, 0.3453, 0.6195, 0.3698, 0.6087, 0.3636, 0.5861, 0.3509, 0.6087, 0.3636, 0.5956, 0.3951, 0.5705, 0.3886, 0.6087, 0.3636, 0.6195, 0.3698, 0.6078, 0.3985, 0.5956, 0.3951, 0.4684, 0.8636, 0.4484, 0.8634, 0.451, 0.839, 0.4705, 0.8432, 0.4105, 0.863, 0.3919, 0.8628, 0.3952, 0.8282, 0.4137, 0.8315, 0.4292, 0.8632, 0.4105, 0.863, 0.4137, 0.8315, 0.4321, 0.8352, 0.3729, 0.8627, 0.3528, 0.8624, 0.3568, 0.8218, 0.3763, 0.8251, 0.4484, 0.8634, 0.4292, 0.8632, 0.4321, 0.8352, 0.451, 0.839, 0.3919, 0.8628, 0.3729, 0.8627, 0.3763, 0.8251, 0.3952, 0.8282, 0.8603, 0.7308, 0.8603, 0.763, 0.8514, 0.763, 0.8514, 0.7308, 0.3763, 0.8251, 0.3568, 0.8218, 0.3694, 0.7683, 0.3888, 0.7749, 0.3952, 0.8282, 0.3763, 0.8251, 0.3888, 0.7749, 0.4078, 0.7828, 0.4137, 0.8315, 0.3952, 0.8282, 0.4078, 0.7828, 0.4262, 0.7925, 0.8514, 0.7308, 0.8514, 0.763, 0.8424, 0.763, 0.8424, 0.7308, 0.903, 0.7308, 0.903, 0.763, 0.8603, 0.763, 0.8603, 0.7308, 0.8424, 0.7308, 0.8424, 0.763, 0.8334, 0.763, 0.8334, 0.7308, 0.8334, 0.7308, 0.8334, 0.763, 0.8244, 0.763, 0.8244, 0.7308, 0.9229, 0.7308, 0.9229, 0.7561, 0.903, 0.763, 0.903, 0.7308, 0.5705, 0.3886, 0.5956, 0.3951, 0.5905, 0.4295, 0.5649, 0.4293, 0.9589, 0.7538, 0.9409, 0.7538, 0.9409, 0.7308, 0.9589, 0.7308, 0.4321, 0.8352, 0.4464, 0.8063, 0.4624, 0.8241, 0.451, 0.839, 0.8334, 0.763, 0.8334, 0.8229, 0.8244, 0.8229, 0.8244, 0.763, 0.8603, 0.763, 0.8603, 0.8229, 0.8514, 0.8229, 0.8514, 0.763, 0.8514, 0.763, 0.8514, 0.8229, 0.8424, 0.8229, 0.8424, 0.763, 0.8424, 0.763, 0.8424, 0.8229, 0.8334, 0.8229, 0.8334, 0.763, 0.9409, 0.7538, 0.9229, 0.7561, 0.9229, 0.7308, 0.9409, 0.7308, 0.4705, 0.8432, 0.451, 0.839, 0.4624, 0.8241, 0.4137, 0.8315, 0.4262, 0.7925, 0.4464, 0.8063, 0.4321, 0.8352, 0.8603, 0.763, 0.903, 0.763, 0.8846, 0.774, 0.8846, 0.774, 0.8728, 0.7884, 0.8603, 0.763, 0.8728, 0.7884, 0.865, 0.805, 0.8603, 0.763, 0.8603, 0.763, 0.865, 0.805, 0.8603, 0.8229, 0.1567, 0.7057, 0.158, 0.7151, 0.1293, 0.723, 0.1256, 0.7143, 0.1256, 0.7143, 0.08781, 0.7406, 0.08047, 0.7401, 0.09443, 0.7438, 0.08781, 0.7406, 0.1256, 0.7143, 0.1293, 0.723, 0.0608, 0.8429, 0.05138, 0.8442, 0.05133, 0.812, 0.06071, 0.8132, 0.06657, 0.7685, 0.05133, 0.812, 0.06416, 0.7616, 0.06657, 0.7685, 0.07146, 0.774, 0.06071, 0.8132, 0.05133, 0.812, 0.05138, 0.8442, 0.03237, 0.8469, 0.03234, 0.8097, 0.05133, 0.812, 0.04191, 0.7738, 0.06416, 0.7616, 0.05133, 0.812, 0.03234, 0.8097, 0.08047, 0.7401, 0.08626, 0.7154, 0.1183, 0.6965, 0.1256, 0.7143, 0.1541, 0.6865, 0.1567, 0.7057, 0.1256, 0.7143, 0.1183, 0.6965, 0.06416, 0.7616, 0.04191, 0.7738, 0.06039, 0.7418, 0.08047, 0.7401, 0.06039, 0.7418, 0.08626, 0.7154, 0.06039, 0.7418, 0.08047, 0.7401, 0.07338, 0.7426, 0.06416, 0.7616, 0.06039, 0.7418, 0.06466, 0.7541, 0.06466, 0.7541, 0.06039, 0.7418, 0.06788, 0.7475, 0.06039, 0.7418, 0.07338, 0.7426, 0.06788, 0.7475, 0.1555, 0.969, 0.1928, 0.969, 0.1942, 0.9788, 0.1543, 0.9789, 0.03237, 0.8469, 0.04201, 0.8828, 0.03289, 0.8867, 0.02252, 0.8482, 0.1541, 0.6865, 0.1183, 0.6965, 0.1144, 0.6874, 0.1527, 0.6767, 0.03234, 0.8097, 0.03237, 0.8469, 0.02252, 0.8482, 0.02251, 0.8084, 0.1913, 0.6865, 0.1541, 0.6865, 0.1527, 0.6767, 0.1926, 0.6767, 0.3146, 0.8082, 0.3046, 0.7723, 0.3137, 0.7684, 0.3244, 0.8068, 0.2607, 0.9401, 0.2867, 0.9136, 0.2946, 0.9195, 0.2669, 0.9478, 0.04201, 0.8828, 0.06096, 0.9149, 0.05316, 0.921, 0.03289, 0.8867, 0.04191, 0.7738, 0.03234, 0.8097, 0.02251, 0.8084, 0.03278, 0.7701, 0.3046, 0.7723, 0.2857, 0.7404, 0.2935, 0.7343, 0.3137, 0.7684, 0.2287, 0.959, 0.2607, 0.9401, 0.2669, 0.9478, 0.2326, 0.9681, 0.06096, 0.9149, 0.08743, 0.9408, 0.08146, 0.9487, 0.05316, 0.921, 0.06039, 0.7418, 0.04191, 0.7738, 0.03278, 0.7701, 0.05251, 0.7358, 0.2857, 0.7404, 0.2593, 0.7145, 0.2652, 0.7067, 0.2935, 0.7343, 0.1928, 0.969, 0.2287, 0.959, 0.2326, 0.9681, 0.1942, 0.9788, 0.3149, 0.8454, 0.3146, 0.8082, 0.3244, 0.8068, 0.3248, 0.8467, 0.08743, 0.9408, 0.1195, 0.9594, 0.1158, 0.9685, 0.08146, 0.9487, 0.08626, 0.7154, 0.06039, 0.7418, 0.05251, 0.7358, 0.08015, 0.7076, 0.2593, 0.7145, 0.2272, 0.6961, 0.231, 0.6869, 0.2652, 0.7067, 0.3053, 0.8814, 0.3149, 0.8454, 0.3248, 0.8467, 0.3144, 0.8852, 0.1195, 0.9594, 0.1555, 0.969, 0.1543, 0.9789, 0.1158, 0.9685, 0.1183, 0.6965, 0.08626, 0.7154, 0.08015, 0.7076, 0.1144, 0.6874, 0.2272, 0.6961, 0.1913, 0.6865, 0.1926, 0.6767, 0.231, 0.6869, 0.2867, 0.9136, 0.3053, 0.8814, 0.3144, 0.8852, 0.2946, 0.9195, 0.03278, 0.7701, 0.02251, 0.8084, 0.007669, 0.8063, 0.01904, 0.7642, 0.2935, 0.7343, 0.2652, 0.7067, 0.2743, 0.6949, 0.3053, 0.7252, 0.08146, 0.9487, 0.1158, 0.9685, 0.1099, 0.9823, 0.07231, 0.9605, 0.02252, 0.8482, 0.03289, 0.8867, 0.01899, 0.8924, 0.007599, 0.85, 0.3144, 0.8852, 0.3248, 0.8467, 0.3397, 0.8487, 0.3282, 0.891, 0.05251, 0.7358, 0.03278, 0.7701, 0.01904, 0.7642, 0.04073, 0.7267, 0.2652, 0.7067, 0.231, 0.6869, 0.2368, 0.6732, 0.2743, 0.6949, 0.1158, 0.9685, 0.1543, 0.9789, 0.1522, 0.9938, 0.1099, 0.9823, 0.03289, 0.8867, 0.05316, 0.921, 0.04128, 0.9301, 0.01899, 0.8924, 0.2946, 0.9195, 0.3144, 0.8852, 0.3282, 0.891, 0.3064, 0.9287, 0.08015, 0.7076, 0.05251, 0.7358, 0.04073, 0.7267, 0.07105, 0.6958, 0.231, 0.6869, 0.1926, 0.6767, 0.1946, 0.6618, 0.2368, 0.6732, 0.1543, 0.9789, 0.1942, 0.9788, 0.1961, 0.9938, 0.1522, 0.9938, 0.2669, 0.9478, 0.2946, 0.9195, 0.3064, 0.9287, 0.276, 0.9597, 0.1144, 0.6874, 0.08015, 0.7076, 0.07105, 0.6958, 0.1086, 0.6736, 0.1926, 0.6767, 0.1527, 0.6767, 0.1508, 0.6618, 0.1946, 0.6618, 0.3244, 0.8068, 0.3137, 0.7684, 0.3275, 0.7626, 0.3393, 0.8048, 0.2326, 0.9681, 0.2669, 0.9478, 0.276, 0.9597, 0.2384, 0.982, 0.1527, 0.6767, 0.1144, 0.6874, 0.1086, 0.6736, 0.1508, 0.6618, 0.02251, 0.8084, 0.02252, 0.8482, 0.007599, 0.85, 0.007669, 0.8063, 0.3137, 0.7684, 0.2935, 0.7343, 0.3053, 0.7252, 0.3275, 0.7626, 0.05316, 0.921, 0.08146, 0.9487, 0.07231, 0.9605, 0.04128, 0.9301, 0.1942, 0.9788, 0.2326, 0.9681, 0.2384, 0.982, 0.1961, 0.9938, 0.3248, 0.8467, 0.3244, 0.8068, 0.3393, 0.8048, 0.3397, 0.8487, 0.8763, 0.005441, 0.9167, 0.005441, 0.9167, 0.1403, 0.8763, 0.1403, 0.4174, 0.005441, 0.4595, 0.005441, 0.4595, 0.1403, 0.4174, 0.1403, 0.7532, 0.005441, 0.7945, 0.005441, 0.7945, 0.1403, 0.7532, 0.1403, 0.127, 0.005441, 0.1677, 0.005441, 0.1677, 0.1403, 0.127, 0.1403, 0.3334, 0.005441, 0.3753, 0.005441, 0.3753, 0.1403, 0.3334, 0.1403, 0.9167, 0.005441, 0.9567, 0.005441, 0.9567, 0.1403, 0.9167, 0.1403, 0.4595, 0.005441, 0.5016, 0.005441, 0.5016, 0.1403, 0.4595, 0.1403, 0.7116, 0.005441, 0.7532, 0.005441, 0.7532, 0.1403, 0.7116, 0.1403, 0.2917, 0.005441, 0.3334, 0.005441, 0.3334, 0.1403, 0.2917, 0.1403, 0.9567, 0.005441, 0.9963, 0.005441, 0.9963, 0.1403, 0.9567, 0.1403, 0.5016, 0.005441, 0.5438, 0.005441, 0.5438, 0.1403, 0.5016, 0.1403, 0.6698, 0.005441, 0.7116, 0.005441, 0.7116, 0.1403, 0.6698, 0.1403, 0.2501, 0.005441, 0.2917, 0.005441, 0.2917, 0.1403, 0.2501, 0.1403, 0.007012, 0.005441, 0.04659, 0.005441, 0.04657, 0.1403, 0.006992, 0.1403, 0.5438, 0.005441, 0.5859, 0.005441, 0.5859, 0.1403, 0.5438, 0.1403, 0.6279, 0.005441, 0.6698, 0.005441, 0.6698, 0.1403, 0.6279, 0.1403, 0.8355, 0.005441, 0.8763, 0.005441, 0.8763, 0.1403, 0.8356, 0.1403, 0.2088, 0.005441, 0.2501, 0.005441, 0.2501, 0.1403, 0.2088, 0.1403, 0.04659, 0.005441, 0.08659, 0.005441, 0.08658, 0.1403, 0.04657, 0.1403, 0.5859, 0.005441, 0.6279, 0.005441, 0.6279, 0.1403, 0.5859, 0.1403, 0.3753, 0.005441, 0.4174, 0.005441, 0.4174, 0.1403, 0.3753, 0.1403, 0.7945, 0.005441, 0.8355, 0.005441, 0.8356, 0.1403, 0.7945, 0.1403, 0.1677, 0.005441, 0.2088, 0.005441, 0.2088, 0.1403, 0.1677, 0.1403, 0.08659, 0.005441, 0.127, 0.005441, 0.127, 0.1403, 0.08658, 0.1403, 0.3432, 0.1648, 0.3388, 0.1782, 0.2788, 0.1666, 0.2799, 0.1527, 0.4028, 0.1936, 0.3946, 0.2053, 0.3388, 0.1782, 0.3432, 0.1648, 0.3946, 0.2053, 0.4028, 0.1936, 0.4499, 0.24, 0.4389, 0.2488, 0.2799, 0.1527, 0.2788, 0.1666, 0.2186, 0.1672, 0.2164, 0.1537, 0.161, 0.185, 0.1555, 0.1723, 0.2164, 0.1537, 0.2186, 0.1672, 0.1078, 0.2142, 0.09951, 0.203, 0.1555, 0.1723, 0.161, 0.185, 0.0633, 0.2564, 0.0523, 0.248, 0.09951, 0.203, 0.1078, 0.2142, 0.0523, 0.248, 0.0633, 0.2564, 0.03422, 0.3106, 0.02112, 0.3056, 0.02112, 0.3056, 0.03422, 0.3106, 0.02041, 0.3704, 0.006467, 0.3686, 0.006467, 0.3686, 0.02041, 0.3704, 0.01988, 0.4317, 0.005781, 0.4338, 0.03812, 0.4905, 0.02521, 0.4962, 0.005781, 0.4338, 0.01988, 0.4317, 0.06876, 0.5442, 0.05752, 0.5529, 0.02521, 0.4962, 0.03812, 0.4905, 0.113, 0.5884, 0.1046, 0.6001, 0.05752, 0.5529, 0.06876, 0.5442, 0.1046, 0.6001, 0.113, 0.5884, 0.1689, 0.6166, 0.1642, 0.63, 0.1642, 0.63, 0.1689, 0.6166, 0.229, 0.6294, 0.2276, 0.6431, 0.2276, 0.6431, 0.229, 0.6294, 0.2899, 0.6293, 0.292, 0.6431, 0.3485, 0.6107, 0.3542, 0.624, 0.292, 0.6431, 0.2899, 0.6293, 0.4025, 0.5803, 0.4112, 0.5915, 0.3542, 0.624, 0.3485, 0.6107, 0.4468, 0.5366, 0.4581, 0.5448, 0.4112, 0.5915, 0.4025, 0.5803, 0.4581, 0.5448, 0.4468, 0.5366, 0.4752, 0.4814, 0.4884, 0.4863, 0.4884, 0.4863, 0.4752, 0.4814, 0.4883, 0.4213, 0.5022, 0.4229, 0.5022, 0.4229, 0.4883, 0.4213, 0.4882, 0.36, 0.5022, 0.3579, 0.4696, 0.3018, 0.4824, 0.296, 0.5022, 0.3579, 0.4882, 0.36, 0.4389, 0.2488, 0.4499, 0.24, 0.4824, 0.296, 0.4696, 0.3018, 0.09065, 0.8945, 0.07667, 0.8708, 0.1335, 0.8464, 0.139, 0.8564, 0.2782, 0.8438, 0.271, 0.8705, 0.2135, 0.847, 0.2169, 0.8361, 0.2713, 0.7899, 0.2783, 0.8164, 0.2174, 0.8248, 0.2148, 0.8138, 0.271, 0.8705, 0.2567, 0.8937, 0.2079, 0.857, 0.2135, 0.847, 0.1338, 0.9281, 0.1101, 0.9136, 0.1469, 0.8647, 0.157, 0.8703, 0.2379, 0.9129, 0.2146, 0.9268, 0.19, 0.8708, 0.1999, 0.8651, 0.1101, 0.9136, 0.09065, 0.8945, 0.139, 0.8564, 0.1469, 0.8647, 0.2783, 0.8164, 0.2782, 0.8438, 0.2169, 0.8361, 0.2174, 0.8248, 0.06905, 0.8163, 0.07617, 0.7892, 0.1344, 0.8128, 0.1311, 0.8238, 0.07667, 0.8708, 0.06926, 0.8442, 0.1308, 0.8352, 0.1335, 0.8464, 0.2567, 0.8937, 0.2379, 0.9129, 0.1999, 0.8651, 0.2079, 0.857, 0.1339, 0.7322, 0.1607, 0.725, 0.1694, 0.7864, 0.1583, 0.7892, 0.06926, 0.8442, 0.06905, 0.8163, 0.1311, 0.8238, 0.1308, 0.8352, 0.1884, 0.725, 0.2154, 0.7323, 0.1918, 0.7899, 0.1809, 0.7867, 0.1607, 0.725, 0.1884, 0.725, 0.1809, 0.7867, 0.1694, 0.7864, 0.2578, 0.7663, 0.2713, 0.7899, 0.2148, 0.8138, 0.2094, 0.8038, 0.2146, 0.9268, 0.1883, 0.9344, 0.1791, 0.8736, 0.19, 0.8708, 0.07617, 0.7892, 0.09082, 0.7655, 0.1399, 0.8026, 0.1344, 0.8128, 0.1101, 0.7461, 0.1339, 0.7322, 0.1583, 0.7892, 0.1482, 0.7947, 0.2154, 0.7323, 0.2387, 0.747, 0.2015, 0.7955, 0.1918, 0.7899, 0.2387, 0.747, 0.2578, 0.7663, 0.2094, 0.8038, 0.2015, 0.7955, 0.1608, 0.9349, 0.1338, 0.9281, 0.157, 0.8703, 0.1678, 0.8735, 0.1883, 0.9344, 0.1608, 0.9349, 0.1678, 0.8735, 0.1791, 0.8736, 0.09082, 0.7655, 0.1101, 0.7461, 0.1482, 0.7947, 0.1399, 0.8026, 0.03422, 0.3106, 0.0633, 0.2564, 0.1388, 0.3135, 0.1205, 0.3457, 0.02041, 0.3704, 0.03422, 0.3106, 0.1205, 0.3457, 0.1113, 0.3814, 0.01988, 0.4317, 0.02041, 0.3704, 0.1113, 0.3814, 0.1124, 0.4178, 0.1078, 0.2142, 0.1649, 0.2873, 0.1388, 0.3135, 0.0633, 0.2564, 0.161, 0.185, 0.197, 0.269, 0.1649, 0.2873, 0.1078, 0.2142, 0.2186, 0.1672, 0.2329, 0.2601, 0.197, 0.269, 0.161, 0.185, 0.06876, 0.5442, 0.1422, 0.4845, 0.1697, 0.5101, 0.113, 0.5884, 0.03812, 0.4905, 0.1225, 0.4531, 0.1422, 0.4845, 0.06876, 0.5442, 0.01988, 0.4317, 0.1124, 0.4178, 0.1225, 0.4531, 0.03812, 0.4905, 0.1689, 0.6166, 0.113, 0.5884, 0.1697, 0.5101, 0.2027, 0.5286, 0.229, 0.6294, 0.1689, 0.6166, 0.2027, 0.5286, 0.2389, 0.5378, 0.2899, 0.6293, 0.229, 0.6294, 0.2389, 0.5378, 0.2758, 0.5364, 0.4389, 0.2488, 0.3667, 0.3082, 0.3396, 0.2831, 0.3946, 0.2053, 0.4696, 0.3018, 0.3859, 0.3393, 0.3667, 0.3082, 0.4389, 0.2488, 0.4882, 0.36, 0.3959, 0.3742, 0.3859, 0.3393, 0.4696, 0.3018, 0.3388, 0.1782, 0.3946, 0.2053, 0.3396, 0.2831, 0.3064, 0.2658, 0.2788, 0.1666, 0.3388, 0.1782, 0.3064, 0.2658, 0.2699, 0.2579, 0.2186, 0.1672, 0.2788, 0.1666, 0.2699, 0.2579, 0.2329, 0.2601, 0.4752, 0.4814, 0.4468, 0.5366, 0.3691, 0.4793, 0.3876, 0.4467, 0.4883, 0.4213, 0.4752, 0.4814, 0.3876, 0.4467, 0.397, 0.4109, 0.4882, 0.36, 0.4883, 0.4213, 0.397, 0.4109, 0.3959, 0.3742, 0.4025, 0.5803, 0.3433, 0.5068, 0.3691, 0.4793, 0.4468, 0.5366, 0.3485, 0.6107, 0.3115, 0.5266, 0.3433, 0.5068, 0.4025, 0.5803, 0.2899, 0.6293, 0.2758, 0.5364, 0.3115, 0.5266, 0.3485, 0.6107, 0.1256, 0.3787, 0.1347, 0.3449, 0.1467, 0.3501, 0.1386, 0.3806, 0.3549, 0.4746, 0.3326, 0.4984, 0.3248, 0.4887, 0.3449, 0.467, 0.272, 0.5257, 0.2378, 0.5264, 0.2394, 0.5135, 0.2701, 0.513, 0.2738, 0.2658, 0.3072, 0.2752, 0.3019, 0.287, 0.2718, 0.2788, 0.3357, 0.2935, 0.3587, 0.3173, 0.3485, 0.3247, 0.3276, 0.3033, 0.1347, 0.3449, 0.1528, 0.3155, 0.1629, 0.3236, 0.1467, 0.3501, 0.1344, 0.4464, 0.1256, 0.4133, 0.1385, 0.4117, 0.1464, 0.4416, 0.2378, 0.5264, 0.2042, 0.5178, 0.2093, 0.5059, 0.2394, 0.5135, 0.3072, 0.2752, 0.3357, 0.2935, 0.3276, 0.3033, 0.3019, 0.287, 0.3828, 0.3792, 0.3817, 0.4132, 0.369, 0.411, 0.3701, 0.3804, 0.1513, 0.4759, 0.1344, 0.4464, 0.1464, 0.4416, 0.1616, 0.4683, 0.2042, 0.5178, 0.1749, 0.4998, 0.183, 0.4897, 0.2093, 0.5059, 0.2062, 0.2747, 0.2393, 0.2658, 0.2409, 0.2787, 0.2111, 0.2866, 0.3817, 0.4132, 0.3719, 0.4459, 0.3602, 0.4408, 0.369, 0.411, 0.1749, 0.4998, 0.1513, 0.4759, 0.1616, 0.4683, 0.183, 0.4897, 0.3044, 0.5161, 0.272, 0.5257, 0.2701, 0.513, 0.2993, 0.5045, 0.1768, 0.2917, 0.2062, 0.2747, 0.2111, 0.2866, 0.1845, 0.302, 0.3719, 0.4459, 0.3549, 0.4746, 0.3449, 0.467, 0.3602, 0.4408, 0.3749, 0.3465, 0.3828, 0.3792, 0.3701, 0.3804, 0.3631, 0.351, 0.1256, 0.4133, 0.1256, 0.3787, 0.1386, 0.3806, 0.1385, 0.4117, 0.3326, 0.4984, 0.3044, 0.5161, 0.2993, 0.5045, 0.3248, 0.4887, 0.1528, 0.3155, 0.1768, 0.2917, 0.1845, 0.302, 0.1629, 0.3236, 0.2393, 0.2658, 0.2738, 0.2658, 0.2718, 0.2788, 0.2409, 0.2787, 0.3587, 0.3173, 0.3749, 0.3465, 0.3631, 0.351, 0.3485, 0.3247, 0.1467, 0.3501, 0.1629, 0.3236, 0.1726, 0.3311, 0.1592, 0.3553, 0.1464, 0.4416, 0.1385, 0.4117, 0.1513, 0.41, 0.1582, 0.4368, 0.2394, 0.5135, 0.2093, 0.5059, 0.2144, 0.4936, 0.2409, 0.5007, 0.3019, 0.287, 0.3276, 0.3033, 0.3201, 0.3127, 0.2967, 0.2992, 0.3701, 0.3804, 0.369, 0.411, 0.3564, 0.4089, 0.3575, 0.3817, 0.1616, 0.4683, 0.1464, 0.4416, 0.1582, 0.4368, 0.1716, 0.4606, 0.2093, 0.5059, 0.183, 0.4897, 0.1904, 0.4801, 0.2144, 0.4936, 0.2111, 0.2866, 0.2409, 0.2787, 0.2426, 0.2913, 0.216, 0.2984, 0.369, 0.411, 0.3602, 0.4408, 0.3479, 0.4356, 0.3564, 0.4089, 0.183, 0.4897, 0.1616, 0.4683, 0.1716, 0.4606, 0.1904, 0.4801, 0.2993, 0.5045, 0.2701, 0.513, 0.2682, 0.5005, 0.2942, 0.4931, 0.1845, 0.302, 0.2111, 0.2866, 0.216, 0.2984, 0.1922, 0.312, 0.3602, 0.4408, 0.3449, 0.467, 0.3352, 0.4599, 0.3479, 0.4356, 0.3631, 0.351, 0.3701, 0.3804, 0.3575, 0.3817, 0.3515, 0.3555, 0.1385, 0.4117, 0.1386, 0.3806, 0.1515, 0.3823, 0.1513, 0.41, 0.3248, 0.4887, 0.2993, 0.5045, 0.2942, 0.4931, 0.317, 0.4792, 0.1629, 0.3236, 0.1845, 0.302, 0.1922, 0.312, 0.1726, 0.3311, 0.2409, 0.2787, 0.2718, 0.2788, 0.2701, 0.2916, 0.2426, 0.2913, 0.3485, 0.3247, 0.3631, 0.351, 0.3515, 0.3555, 0.3386, 0.3321, 0.1386, 0.3806, 0.1467, 0.3501, 0.1592, 0.3553, 0.1515, 0.3823, 0.3449, 0.467, 0.3248, 0.4887, 0.317, 0.4792, 0.3352, 0.4599, 0.2701, 0.513, 0.2394, 0.5135, 0.2409, 0.5007, 0.2682, 0.5005, 0.2718, 0.2788, 0.3019, 0.287, 0.2967, 0.2992, 0.2701, 0.2916, 0.3276, 0.3033, 0.3485, 0.3247, 0.3386, 0.3321, 0.3201, 0.3127, 0.2688, 0.494, 0.243, 0.494, 0.2559, 0.3964, 0.2182, 0.3053, 0.243, 0.2987, 0.2559, 0.3964, 0.2936, 0.3053, 0.3159, 0.3182, 0.2559, 0.3964, 0.3536, 0.3835, 0.3536, 0.4092, 0.2559, 0.3964, 0.1777, 0.3364, 0.1959, 0.3182, 0.2559, 0.3964, 0.2936, 0.4874, 0.2688, 0.494, 0.2559, 0.3964, 0.2182, 0.4874, 0.1959, 0.4745, 0.2559, 0.3964, 0.3159, 0.3182, 0.3341, 0.3364, 0.2559, 0.3964, 0.3469, 0.3586, 0.3536, 0.3835, 0.2559, 0.3964, 0.1959, 0.3182, 0.2182, 0.3053, 0.2559, 0.3964, 0.1582, 0.3835, 0.1649, 0.3586, 0.2559, 0.3964, 0.1959, 0.4745, 0.1777, 0.4563, 0.2559, 0.3964, 0.3341, 0.3364, 0.3469, 0.3586, 0.2559, 0.3964, 0.3469, 0.4341, 0.3341, 0.4563, 0.2559, 0.3964, 0.1582, 0.4092, 0.1582, 0.3835, 0.2559, 0.3964, 0.1777, 0.4563, 0.1649, 0.4341, 0.2559, 0.3964, 0.2688, 0.2987, 0.2936, 0.3053, 0.2559, 0.3964, 0.3341, 0.4563, 0.3159, 0.4745, 0.2559, 0.3964, 0.1649, 0.4341, 0.1582, 0.4092, 0.2559, 0.3964, 0.243, 0.494, 0.2182, 0.4874, 0.2559, 0.3964, 0.243, 0.2987, 0.2688, 0.2987, 0.2559, 0.3964, 0.3159, 0.4745, 0.2936, 0.4874, 0.2559, 0.3964, 0.3536, 0.4092, 0.3469, 0.4341, 0.2559, 0.3964, 0.1649, 0.3586, 0.1777, 0.3364, 0.2559, 0.3964])
me_plane_001.use_remesh_preserve_volume = False
me_plane_001.use_remesh_preserve_attributes = False
me_plane_001.use_mirror_vertex_groups = False
me_plane_001.update()

# ---- objects
ob_engine = bpy.data.objects.new('Engine', me_plane_001)

# ---- transforms, parenting, visibility, modifiers, constraints
ob_engine.location = (0.0, 0.0, 0.0)
ob_engine.lineart.crease_threshold = 0.0

# ---- collection membership
col_collection_1.objects.link(ob_engine)

# ---- scene / render settings (as saved in the file)
scene.frame_start = 1; scene.frame_end = 30; scene.frame_set(0)
scene.render.engine = 'BLENDER_EEVEE_NEXT'
scene.render.image_settings.color_mode = 'RGB'
scene.render.image_settings.compression = 90
scene.render.resolution_percentage = 50
scene.render.dither_intensity = 0.0
scene.render.use_bake_selected_to_active = True
scene.render.bake_margin = 2
scene.render.bake_bias = 0.0
scene.cycles.use_denoising = False
scene.cycles.samples = 10
scene.cycles.sampling_pattern = 'TABULATED_SOBOL'
scene.cycles.light_sampling_threshold = 0.0
scene.cycles.use_adaptive_sampling = False
scene.cycles.use_light_tree = False
scene.cycles.blur_glossy = 0.0
scene.cycles.volume_bounces = 1
scene.cycles.pixel_filter_type = 'GAUSSIAN'
scene.cycles.sample_clamp_indirect = 0.0
scene.view_settings.view_transform = 'Standard'
bpy.context.view_layer.update()

# ---- added for rendering (the .blend has no active camera and no usable light): camera, sun
cam_auto = bpy.data.cameras.new('AutoCamera')
cam_auto.lens = 50.0
cam_auto.sensor_width = 36.0
cam_auto.clip_end = 1000.0
ob_auto_camera = bpy.data.objects.new('AutoCamera', cam_auto)
scene.collection.objects.link(ob_auto_camera)
ob_auto_camera.location = (5.68693, -6.32432, 4.54955)
ob_auto_camera.rotation_euler = (1.09748, -7.21219e-08, 0.694738)
scene.camera = ob_auto_camera
light_auto_sun = bpy.data.lights.new('AutoSun', 'SUN')
light_auto_sun.energy = 3.0
light_auto_sun.angle = 0.0523599
ob_auto_sun = bpy.data.objects.new('AutoSun', light_auto_sun)
scene.collection.objects.link(ob_auto_sun)
ob_auto_sun.rotation_euler = (0.872665, 0.174533, 0.523599)
bpy.context.view_layer.update()
